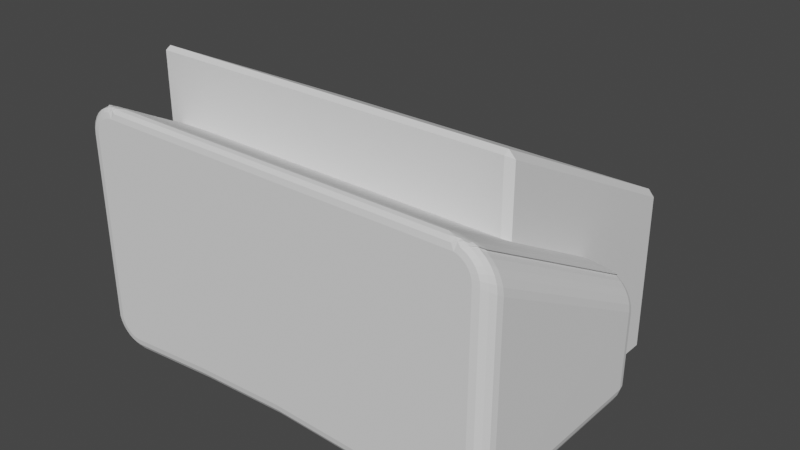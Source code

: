 # Source: base.blend  (saved by Blender 3.5.10; exported with 4.5.12 LTS)
import bpy
from mathutils import Matrix  # noqa: F401  (used for matrix-valued properties, if any)

bpy.ops.wm.read_factory_settings(use_empty=True)
scene = bpy.context.scene
scene.name = 'Scene'

# ---- collections
col_sketch = bpy.data.collections.new('sketch'); scene.collection.children.link(col_sketch)
col_modules = bpy.data.collections.new('modules'); scene.collection.children.link(col_modules)

# ---- world
world_world = bpy.data.worlds.new('World'); scene.world = world_world
world_world.use_nodes = True; world_world.node_tree.nodes.clear()
_N = world_world.node_tree.nodes; _L = world_world.node_tree.links
n0 = _N.new('ShaderNodeOutputWorld'); n0.name = 'World Output'; n0.location = (300, 300)
n1 = _N.new('ShaderNodeBackground'); n1.name = 'Background'; n1.location = (10, 300)
n1.inputs[0].default_value = (0.05088, 0.05088, 0.05088, 1.0)
_L.new(n1.outputs[0], n0.inputs[0])
n0.is_active_output = True
world_world.color = (0.05088, 0.05088, 0.05088)
world_world.use_sun_shadow = False
world_world.sun_shadow_jitter_overblur = 0.0

# ---- meshes
me_cylinder = bpy.data.meshes.new('Cylinder')
me_cylinder.from_pydata([(0.498, -0.2602, -0.2587), (0.498, -0.2602, 0.2613), (-0.4415, -0.262, -0.2587), (-0.4415, -0.262, 0.2613), (0.498, -0.2202, 0.2613), (0.498, -0.2202, -0.2587), (-0.4416, -0.222, -0.2587), (-0.4416, -0.222, 0.2613), (0.498, -0.2602, -0.2587), (0.538, -0.2601, -0.2987), (0.2632, -0.2406, -0.2587), (0.02828, -0.2311, -0.2587), (-0.2066, -0.2415, -0.2587), (-0.2066, -0.2415, 0.2613), (0.02828, -0.2311, 0.2613), (0.2632, -0.2406, 0.2613), (0.2631, -0.2206, -0.2587), (0.0282, -0.2211, -0.2587), (-0.2067, -0.2215, -0.2587), (-0.2067, -0.2215, 0.2613), (0.0282, -0.2211, 0.2613), (0.2631, -0.2206, 0.2613), (-0.4794, 0.06119, -0.2987), (-0.5248, 0.126, -0.2603), (-0.438, 0.1286, -0.2625), (-0.4898, 0.07881, -0.2957), (-0.5021, 0.09731, -0.2874), (-0.4699, 0.07963, -0.2959), (-0.4803, 0.09123, -0.2917), (-0.4903, 0.1023, -0.2861), (-0.4809, 0.1069, -0.2829), (-0.5049, 0.127, -0.2611), (-0.4814, 0.1279, -0.2618), (-0.5144, 0.1139, -0.275), (-0.4974, 0.1144, -0.2749), (-0.4812, 0.1157, -0.275), (-0.4475, 0.1161, -0.2764), (-0.4587, 0.09892, -0.2881), (-0.458, 0.1285, -0.2623), (-0.4648, 0.1155, -0.2756), (-0.4713, 0.103, -0.2864), (-0.4794, 0.3945, 0.3013), (-0.438, 0.4138, 0.2652), (-0.5248, 0.4081, 0.2629), (-0.4699, 0.4093, 0.2986), (-0.4587, 0.4181, 0.2908), (-0.4899, 0.4082, 0.2984), (-0.4804, 0.4153, 0.2944), (-0.4713, 0.4198, 0.289), (-0.4809, 0.4191, 0.2854), (-0.458, 0.4129, 0.2644), (-0.4814, 0.4116, 0.2637), (-0.4475, 0.4197, 0.279), (-0.4648, 0.4179, 0.278), (-0.4812, 0.4172, 0.2773), (-0.5145, 0.4156, 0.2776), (-0.5023, 0.4156, 0.2901), (-0.5049, 0.4099, 0.2631), (-0.4974, 0.4159, 0.2773), (-0.4903, 0.4187, 0.2887), (0.5316, 0.05928, -0.2987), (0.4946, 0.1269, -0.2625), (0.5801, 0.1161, -0.2595), (0.5231, 0.07776, -0.2959), (0.5131, 0.09709, -0.2881), (0.5433, 0.07507, -0.2957), (0.5346, 0.08804, -0.2916), (0.5263, 0.1003, -0.2863), (0.5363, 0.1032, -0.2829), (0.5144, 0.1257, -0.2627), (0.5376, 0.1233, -0.2622), (0.5031, 0.1143, -0.2764), (0.5206, 0.1128, -0.2758), (0.537, 0.1118, -0.2752), (0.5696, 0.1058, -0.2745), (0.5567, 0.0914, -0.2872), (0.5607, 0.1199, -0.2611), (0.5529, 0.1086, -0.2748), (0.5453, 0.09778, -0.2859), (0.5316, 0.3926, 0.3013), (0.5801, 0.3971, 0.2622), (0.4946, 0.412, 0.2652), (0.5448, 0.404, 0.2984), (0.5587, 0.4088, 0.2899), (0.5231, 0.4074, 0.2986), (0.5353, 0.4118, 0.2943), (0.5463, 0.4137, 0.2884), (0.5367, 0.4151, 0.2851), (0.5607, 0.4019, 0.262), (0.5376, 0.4064, 0.2625), (0.5711, 0.4064, 0.2772), (0.5536, 0.4094, 0.2767), (0.5372, 0.4129, 0.2766), (0.5031, 0.4179, 0.279), (0.5131, 0.4163, 0.2908), (0.5144, 0.41, 0.2636), (0.5206, 0.415, 0.2776), (0.5265, 0.417, 0.2888), (0.5401, 0.05669, -0.2987), (0.5568, 0.1232, -0.2594), (0.5465, 0.07412, -0.2957), (0.5519, 0.09288, -0.2872), (0.5555, 0.1101, -0.2744), (0.5401, 0.39, 0.3013), (0.5568, 0.4042, 0.2621), (0.5465, 0.4035, 0.2983), (0.5519, 0.4109, 0.2898), (0.5555, 0.4111, 0.2771), (0.5498, 0.05149, -0.2987), (0.5741, 0.1142, -0.2591), (0.5591, 0.06738, -0.2956), (0.567, 0.08487, -0.2871), (0.5722, 0.1013, -0.2742), (0.5498, 0.3848, 0.3013), (0.5741, 0.3947, 0.2618), (0.5591, 0.3967, 0.2983), (0.567, 0.4028, 0.2897), (0.5722, 0.4021, 0.2769), (0.5584, 0.04448, -0.2987), (0.5892, 0.102, -0.2586), (0.5702, 0.05832, -0.2956), (0.5802, 0.07411, -0.2869), (0.5869, 0.08946, -0.274), (0.5584, 0.3778, 0.3013), (0.5892, 0.382, 0.2613), (0.5702, 0.3876, 0.2983), (0.5802, 0.3918, 0.2896), (0.5869, 0.3899, 0.2766), (0.5654, 0.03594, -0.2987), (0.6017, 0.08722, -0.2581), (0.5793, 0.04727, -0.2956), (0.591, 0.061, -0.2868), (0.5989, 0.07503, -0.2736), (0.5654, 0.3693, 0.3013), (0.6017, 0.3665, 0.2608), (0.5793, 0.3765, 0.2983), (0.591, 0.3785, 0.2895), (0.5989, 0.375, 0.2763), (0.5706, 0.02619, -0.2987), (0.6109, 0.0703, -0.2575), (0.586, 0.03467, -0.2955), (0.5991, 0.04603, -0.2866), (0.6078, 0.05854, -0.2733), (0.5706, 0.3595, 0.3013), (0.6109, 0.3488, 0.2602), (0.586, 0.3638, 0.2982), (0.5991, 0.3633, 0.2893), (0.6078, 0.358, 0.276), (0.5738, 0.01562, -0.2987), (0.6166, 0.05189, -0.257), (0.5902, 0.02099, -0.2955), (0.6041, 0.02977, -0.2865), (0.6133, 0.04062, -0.273), (0.5738, 0.349, 0.3013), (0.6166, 0.3297, 0.2597), (0.5902, 0.3501, 0.2982), (0.6041, 0.3468, 0.2891), (0.6133, 0.3397, 0.2756), (0.5751, 0.002842, -0.2987), (0.6185, 0.03267, -0.2566), (0.5917, 0.00566, -0.2955), (0.6058, 0.01232, -0.2863), (0.6152, 0.0218, -0.2727), (0.5751, 0.3359, 0.3013), (0.6185, 0.3099, 0.2593), (0.5917, 0.3346, 0.2981), (0.6058, 0.3291, 0.289), (0.6152, 0.3205, 0.2754), (0.5733, -0.1748, -0.2987), (0.6166, -0.1815, -0.2563), (0.5899, -0.1774, -0.2954), (0.6039, -0.1796, -0.2862), (0.6133, -0.181, -0.2725), (0.5732, -0.175, 0.3013), (0.6166, -0.1815, 0.259), (0.5898, -0.1775, 0.2981), (0.6039, -0.1796, 0.2889), (0.6133, -0.1811, 0.2752), (0.5706, -0.1836, -0.2987), (0.6109, -0.2003, -0.256), (0.586, -0.19, -0.2954), (0.5991, -0.1954, -0.2862), (0.6078, -0.199, -0.2723), (0.5706, -0.1836, 0.3013), (0.6109, -0.2003, 0.2587), (0.586, -0.19, 0.2981), (0.5991, -0.1954, 0.2889), (0.6078, -0.199, 0.275), (0.5654, -0.1933, -0.2987), (0.6017, -0.2176, -0.2559), (0.5793, -0.2026, -0.2954), (0.591, -0.2105, -0.2861), (0.5989, -0.2158, -0.2722), (0.5654, -0.1933, 0.3013), (0.6017, -0.2176, 0.2585), (0.5793, -0.2026, 0.2981), (0.591, -0.2105, 0.2888), (0.5989, -0.2158, 0.2749), (0.5584, -0.2019, -0.2987), (0.5892, -0.2327, -0.2557), (0.5702, -0.2137, -0.2954), (0.5802, -0.2237, -0.2861), (0.5869, -0.2304, -0.2722), (0.5584, -0.2019, 0.3013), (0.5892, -0.2327, 0.2584), (0.5702, -0.2137, 0.2981), (0.5802, -0.2237, 0.2888), (0.5869, -0.2304, 0.2748), (0.5498, -0.2089, -0.2987), (0.5741, -0.2452, -0.2557), (0.5591, -0.2228, -0.2954), (0.567, -0.2346, -0.2861), (0.5722, -0.2424, -0.2721), (0.5498, -0.2089, 0.3013), (0.5741, -0.2452, 0.2583), (0.5591, -0.2228, 0.2981), (0.567, -0.2346, 0.2887), (0.5722, -0.2424, 0.2748), (0.5401, -0.2141, -0.2987), (0.5568, -0.2544, -0.2556), (0.5465, -0.2295, -0.2954), (0.5519, -0.2426, -0.2861), (0.5555, -0.2514, -0.2721), (0.5401, -0.2141, 0.3013), (0.5568, -0.2544, 0.2583), (0.5465, -0.2295, 0.2981), (0.5519, -0.2426, 0.2887), (0.5555, -0.2514, 0.2748), (-0.4925, -0.2173, -0.2987), (-0.501, -0.2601, -0.2555), (-0.4957, -0.2337, -0.2954), (-0.4985, -0.2476, -0.286), (-0.5003, -0.2569, -0.272), (-0.4925, -0.2173, 0.3013), (-0.501, -0.2601, 0.2582), (-0.4957, -0.2337, 0.2981), (-0.4985, -0.2476, 0.2887), (-0.5003, -0.2569, 0.2747), (-0.503, -0.2141, -0.2987), (-0.5197, -0.2544, -0.2556), (-0.5094, -0.2295, -0.2954), (-0.5149, -0.2426, -0.286), (-0.5185, -0.2514, -0.2721), (-0.503, -0.2141, 0.3013), (-0.5197, -0.2544, 0.2583), (-0.5094, -0.2295, 0.2981), (-0.5149, -0.2426, 0.2887), (-0.5185, -0.2514, 0.2747), (-0.5128, -0.2089, -0.2987), (-0.537, -0.2452, -0.2556), (-0.5221, -0.2228, -0.2954), (-0.5299, -0.2346, -0.2861), (-0.5352, -0.2424, -0.2721), (-0.5128, -0.2089, 0.3013), (-0.537, -0.2452, 0.2583), (-0.5221, -0.2228, 0.2981), (-0.5299, -0.2346, 0.2887), (-0.5352, -0.2424, 0.2748), (-0.5213, -0.2019, -0.2987), (-0.5522, -0.2327, -0.2557), (-0.5331, -0.2137, -0.2954), (-0.5431, -0.2237, -0.2861), (-0.5498, -0.2304, -0.2722), (-0.5213, -0.2019, 0.3013), (-0.5522, -0.2327, 0.2584), (-0.5331, -0.2137, 0.2981), (-0.5431, -0.2237, 0.2888), (-0.5498, -0.2304, 0.2748), (-0.5283, -0.1933, -0.2987), (-0.5646, -0.2176, -0.2559), (-0.5422, -0.2026, -0.2954), (-0.554, -0.2105, -0.2861), (-0.5619, -0.2158, -0.2723), (-0.5283, -0.1933, 0.3013), (-0.5646, -0.2176, 0.2586), (-0.5422, -0.2026, 0.2981), (-0.554, -0.2105, 0.2888), (-0.5619, -0.2158, 0.2749), (-0.5335, -0.1836, -0.2987), (-0.5739, -0.2003, -0.2561), (-0.549, -0.19, -0.2954), (-0.5621, -0.1954, -0.2862), (-0.5708, -0.199, -0.2724), (-0.5335, -0.1836, 0.3013), (-0.5739, -0.2003, 0.2588), (-0.549, -0.19, 0.2981), (-0.5621, -0.1954, 0.2889), (-0.5708, -0.199, 0.2751), (-0.5362, -0.1748, -0.2987), (-0.5796, -0.1815, -0.2563), (-0.5528, -0.1774, -0.2954), (-0.5669, -0.1796, -0.2863), (-0.5763, -0.181, -0.2725), (-0.5361, -0.175, 0.3013), (-0.5796, -0.1815, 0.259), (-0.5528, -0.1775, 0.2981), (-0.5668, -0.1796, 0.2889), (-0.5762, -0.1811, 0.2752), (-0.538, 0.002843, -0.2987), (-0.5815, 0.0326, -0.2567), (-0.5546, 0.005655, -0.2955), (-0.5687, 0.0123, -0.2864), (-0.5782, 0.02176, -0.2728), (-0.538, 0.3359, 0.3013), (-0.5815, 0.31, 0.2594), (-0.5547, 0.3346, 0.2981), (-0.5688, 0.3292, 0.289), (-0.5782, 0.3205, 0.2754), (-0.5367, 0.01562, -0.2987), (-0.5796, 0.0518, -0.2572), (-0.5531, 0.02099, -0.2955), (-0.567, 0.02974, -0.2865), (-0.5763, 0.04057, -0.273), (-0.5367, 0.349, 0.3013), (-0.5796, 0.3298, 0.2598), (-0.5531, 0.3501, 0.2982), (-0.567, 0.3469, 0.2892), (-0.5763, 0.3397, 0.2757), (-0.5335, 0.02619, -0.2987), (-0.5739, 0.07018, -0.2577), (-0.549, 0.03466, -0.2955), (-0.5621, 0.046, -0.2867), (-0.5708, 0.05847, -0.2734), (-0.5335, 0.3595, 0.3013), (-0.5739, 0.3489, 0.2604), (-0.549, 0.3638, 0.2982), (-0.5621, 0.3633, 0.2894), (-0.5708, 0.3581, 0.2761), (-0.5283, 0.03594, -0.2987), (-0.5646, 0.08706, -0.2584), (-0.5422, 0.04726, -0.2956), (-0.554, 0.06095, -0.2869), (-0.5619, 0.07493, -0.2738), (-0.5283, 0.3693, 0.3013), (-0.5646, 0.3666, 0.261), (-0.5422, 0.3765, 0.2983), (-0.554, 0.3785, 0.2895), (-0.5619, 0.3751, 0.2765), (-0.5213, 0.04448, -0.2987), (-0.5522, 0.1018, -0.259), (-0.5331, 0.0583, -0.2956), (-0.5431, 0.07405, -0.287), (-0.5498, 0.08933, -0.2742), (-0.5213, 0.3778, 0.3013), (-0.5522, 0.3822, 0.2616), (-0.5331, 0.3876, 0.2983), (-0.5431, 0.3919, 0.2897), (-0.5498, 0.39, 0.2768), (-0.5128, 0.05149, -0.2987), (-0.537, 0.1139, -0.2595), (-0.5221, 0.06736, -0.2957), (-0.5299, 0.08479, -0.2872), (-0.5352, 0.1011, -0.2745), (-0.5128, 0.3848, 0.3013), (-0.537, 0.395, 0.2622), (-0.5221, 0.3967, 0.2984), (-0.5299, 0.4028, 0.2899), (-0.5352, 0.4022, 0.2772), (-0.503, 0.05669, -0.2987), (-0.5197, 0.1228, -0.2599), (-0.5094, 0.07409, -0.2957), (-0.5149, 0.09277, -0.2873), (-0.5185, 0.1099, -0.2747), (-0.503, 0.39, 0.3013), (-0.5197, 0.4045, 0.2626), (-0.5094, 0.4035, 0.2984), (-0.5149, 0.411, 0.29), (-0.5185, 0.4113, 0.2774), (-0.4925, 0.0599, -0.2987), (-0.501, 0.1284, -0.2602), (-0.4957, 0.07824, -0.2957), (-0.4985, 0.09768, -0.2874), (-0.5003, 0.1153, -0.2749), (-0.4925, 0.3932, 0.3013), (-0.501, 0.4104, 0.2628), (-0.4957, 0.4077, 0.2984), (-0.4985, 0.416, 0.2901), (-0.5003, 0.4169, 0.2776), (0.5332, -0.2162, 0.3013), (0.5291, -0.2601, 0.258), (0.5344, -0.233, 0.298), (0.534, -0.2473, 0.2887), (0.5321, -0.2568, 0.2746), (0.5332, -0.2162, -0.2987), (0.5291, -0.2601, -0.2556), (0.5344, -0.233, -0.2954), (0.534, -0.2473, -0.286), (0.5321, -0.2568, -0.2721), (-0.4625, -0.262, -0.2553), (-0.4811, -0.2184, -0.2987), (-0.4697, -0.2587, -0.2719), (-0.4758, -0.2493, -0.286), (-0.4798, -0.2351, -0.2954), (-0.4811, -0.2184, 0.3013), (-0.4625, -0.262, 0.2582), (-0.4798, -0.2351, 0.2981), (-0.4758, -0.2493, 0.2887), (-0.4697, -0.2587, 0.2747), (0.2615, -0.2406, -0.2552), (0.2856, -0.1972, -0.2987), (0.2699, -0.2373, -0.2719), (0.2775, -0.2279, -0.2859), (0.283, -0.2138, -0.2954), (0.02828, -0.2311, -0.2552), (0.0282, -0.1876, -0.2987), (0.02827, -0.2278, -0.2719), (0.02826, -0.2183, -0.2859), (0.02823, -0.2042, -0.2954), (-0.2292, -0.1982, -0.2987), (-0.2049, -0.2415, -0.2552), (-0.2266, -0.2148, -0.2954), (-0.221, -0.2288, -0.2859), (-0.2134, -0.2382, -0.2719), (-0.2049, -0.2415, 0.2579), (-0.2292, -0.1982, 0.3013), (-0.2134, -0.2382, 0.2745), (-0.221, -0.2288, 0.2886), (-0.2266, -0.2148, 0.298), (0.02828, -0.2311, 0.2579), (0.0282, -0.1876, 0.3013), (0.02827, -0.2278, 0.2745), (0.02826, -0.2183, 0.2886), (0.02823, -0.2042, 0.298), (0.2856, -0.1972, 0.3013), (0.2615, -0.2406, 0.2579), (0.283, -0.2138, 0.298), (0.2775, -0.2279, 0.2886), (0.2699, -0.2373, 0.2745)], [(8, 9)], [(369, 374, 43, 23), (99, 104, 114, 109), (109, 114, 124, 119), (119, 124, 134, 129), (129, 134, 144, 139), (139, 144, 154, 149), (149, 154, 164, 159), (159, 164, 174, 169), (169, 174, 184, 179), (179, 184, 194, 189), (189, 194, 204, 199), (199, 204, 214, 209), (209, 214, 224, 219), (219, 224, 379, 384), (388, 394, 234, 229), (3, 2, 6, 7), (229, 234, 244, 239), (239, 244, 254, 249), (249, 254, 264, 259), (259, 264, 274, 269), (269, 274, 284, 279), (279, 284, 294, 289), (289, 294, 304, 299), (299, 304, 314, 309), (309, 314, 324, 319), (319, 324, 334, 329), (329, 334, 344, 339), (339, 344, 354, 349), (349, 354, 364, 359), (359, 364, 374, 369), (62, 80, 104, 99), (1, 0, 384, 379), (79, 41, 373, 363, 353, 343, 333, 323, 313, 303, 293, 283, 273, 263, 253, 243, 233, 393, 414, 419, 423, 378, 223, 213, 203, 193, 183, 173, 163, 153, 143, 133, 123, 113, 103), (24, 42, 81, 61), (15, 1, 379, 424), (2, 3, 394, 388), (0, 10, 398, 384), (3, 13, 413, 394), (18, 19, 7, 6), (10, 0, 5, 16), (13, 3, 7, 19), (0, 1, 4, 5), (1, 15, 21, 4), (15, 14, 20, 21), (14, 13, 19, 20), (2, 12, 18, 6), (12, 11, 17, 18), (11, 10, 16, 17), (5, 4, 21, 16), (16, 21, 20, 17), (17, 20, 19, 18), (10, 11, 403, 398), (14, 15, 424, 418), (12, 2, 388, 409), (11, 12, 409, 403), (13, 14, 418, 413), (22, 25, 28, 27), (25, 26, 29, 28), (27, 28, 40, 37), (28, 29, 30, 40), (23, 31, 34, 33), (31, 32, 35, 34), (33, 34, 29, 26), (34, 35, 30, 29), (24, 36, 39, 38), (36, 37, 40, 39), (38, 39, 35, 32), (39, 40, 30, 35), (41, 44, 47, 46), (44, 45, 48, 47), (46, 47, 59, 56), (47, 48, 49, 59), (42, 50, 53, 52), (50, 51, 54, 53), (52, 53, 48, 45), (53, 54, 49, 48), (43, 55, 58, 57), (55, 56, 59, 58), (57, 58, 54, 51), (58, 59, 49, 54), (60, 63, 66, 65), (63, 64, 67, 66), (65, 66, 78, 75), (66, 67, 68, 78), (61, 69, 72, 71), (69, 70, 73, 72), (71, 72, 67, 64), (72, 73, 68, 67), (62, 74, 77, 76), (74, 75, 78, 77), (76, 77, 73, 70), (77, 78, 68, 73), (79, 82, 85, 84), (82, 83, 86, 85), (84, 85, 97, 94), (85, 86, 87, 97), (80, 88, 91, 90), (88, 89, 92, 91), (90, 91, 86, 83), (91, 92, 87, 86), (81, 93, 96, 95), (93, 94, 97, 96), (95, 96, 92, 89), (96, 97, 87, 92), (24, 61, 71, 36), (36, 71, 64, 37), (37, 64, 63, 27), (27, 63, 60, 22), (81, 42, 52, 93), (93, 52, 45, 94), (94, 45, 44, 84), (84, 44, 41, 79), (23, 43, 57, 31), (31, 57, 51, 32), (32, 51, 50, 38), (38, 50, 42, 24), (80, 62, 76, 88), (88, 76, 70, 89), (89, 70, 69, 95), (95, 69, 61, 81), (62, 99, 102, 74), (74, 102, 101, 75), (75, 101, 100, 65), (65, 100, 98, 60), (104, 80, 90, 107), (107, 90, 83, 106), (106, 83, 82, 105), (105, 82, 79, 103), (99, 109, 112, 102), (102, 112, 111, 101), (101, 111, 110, 100), (100, 110, 108, 98), (114, 104, 107, 117), (117, 107, 106, 116), (116, 106, 105, 115), (115, 105, 103, 113), (109, 119, 122, 112), (112, 122, 121, 111), (111, 121, 120, 110), (110, 120, 118, 108), (124, 114, 117, 127), (127, 117, 116, 126), (126, 116, 115, 125), (125, 115, 113, 123), (119, 129, 132, 122), (122, 132, 131, 121), (121, 131, 130, 120), (120, 130, 128, 118), (134, 124, 127, 137), (137, 127, 126, 136), (136, 126, 125, 135), (135, 125, 123, 133), (129, 139, 142, 132), (132, 142, 141, 131), (131, 141, 140, 130), (130, 140, 138, 128), (144, 134, 137, 147), (147, 137, 136, 146), (146, 136, 135, 145), (145, 135, 133, 143), (139, 149, 152, 142), (142, 152, 151, 141), (141, 151, 150, 140), (140, 150, 148, 138), (154, 144, 147, 157), (157, 147, 146, 156), (156, 146, 145, 155), (155, 145, 143, 153), (149, 159, 162, 152), (152, 162, 161, 151), (151, 161, 160, 150), (150, 160, 158, 148), (164, 154, 157, 167), (167, 157, 156, 166), (166, 156, 155, 165), (165, 155, 153, 163), (159, 169, 172, 162), (162, 172, 171, 161), (161, 171, 170, 160), (160, 170, 168, 158), (174, 164, 167, 177), (177, 167, 166, 176), (176, 166, 165, 175), (175, 165, 163, 173), (169, 179, 182, 172), (172, 182, 181, 171), (171, 181, 180, 170), (170, 180, 178, 168), (184, 174, 177, 187), (187, 177, 176, 186), (186, 176, 175, 185), (185, 175, 173, 183), (179, 189, 192, 182), (182, 192, 191, 181), (181, 191, 190, 180), (180, 190, 188, 178), (194, 184, 187, 197), (197, 187, 186, 196), (196, 186, 185, 195), (195, 185, 183, 193), (189, 199, 202, 192), (192, 202, 201, 191), (191, 201, 200, 190), (190, 200, 198, 188), (204, 194, 197, 207), (207, 197, 196, 206), (206, 196, 195, 205), (205, 195, 193, 203), (199, 209, 212, 202), (202, 212, 211, 201), (201, 211, 210, 200), (200, 210, 208, 198), (214, 204, 207, 217), (217, 207, 206, 216), (216, 206, 205, 215), (215, 205, 203, 213), (209, 219, 222, 212), (212, 222, 221, 211), (211, 221, 220, 210), (210, 220, 218, 208), (224, 214, 217, 227), (227, 217, 216, 226), (226, 216, 215, 225), (225, 215, 213, 223), (219, 384, 387, 222), (222, 387, 386, 221), (221, 386, 385, 220), (220, 385, 383, 218), (379, 224, 227, 382), (382, 227, 226, 381), (381, 226, 225, 380), (380, 225, 223, 378), (409, 388, 390, 412), (412, 390, 391, 411), (411, 391, 392, 410), (410, 392, 389, 408), (424, 379, 382, 427), (427, 382, 381, 426), (426, 381, 380, 425), (425, 380, 378, 423), (388, 229, 232, 390), (390, 232, 231, 391), (391, 231, 230, 392), (392, 230, 228, 389), (234, 394, 397, 237), (237, 397, 396, 236), (236, 396, 395, 235), (235, 395, 393, 233), (229, 239, 242, 232), (232, 242, 241, 231), (231, 241, 240, 230), (230, 240, 238, 228), (244, 234, 237, 247), (247, 237, 236, 246), (246, 236, 235, 245), (245, 235, 233, 243), (239, 249, 252, 242), (242, 252, 251, 241), (241, 251, 250, 240), (240, 250, 248, 238), (254, 244, 247, 257), (257, 247, 246, 256), (256, 246, 245, 255), (255, 245, 243, 253), (249, 259, 262, 252), (252, 262, 261, 251), (251, 261, 260, 250), (250, 260, 258, 248), (264, 254, 257, 267), (267, 257, 256, 266), (266, 256, 255, 265), (265, 255, 253, 263), (259, 269, 272, 262), (262, 272, 271, 261), (261, 271, 270, 260), (260, 270, 268, 258), (274, 264, 267, 277), (277, 267, 266, 276), (276, 266, 265, 275), (275, 265, 263, 273), (269, 279, 282, 272), (272, 282, 281, 271), (271, 281, 280, 270), (270, 280, 278, 268), (284, 274, 277, 287), (287, 277, 276, 286), (286, 276, 275, 285), (285, 275, 273, 283), (279, 289, 292, 282), (282, 292, 291, 281), (281, 291, 290, 280), (280, 290, 288, 278), (294, 284, 287, 297), (297, 287, 286, 296), (296, 286, 285, 295), (295, 285, 283, 293), (289, 299, 302, 292), (292, 302, 301, 291), (291, 301, 300, 290), (290, 300, 298, 288), (304, 294, 297, 307), (307, 297, 296, 306), (306, 296, 295, 305), (305, 295, 293, 303), (299, 309, 312, 302), (302, 312, 311, 301), (301, 311, 310, 300), (300, 310, 308, 298), (314, 304, 307, 317), (317, 307, 306, 316), (316, 306, 305, 315), (315, 305, 303, 313), (309, 319, 322, 312), (312, 322, 321, 311), (311, 321, 320, 310), (310, 320, 318, 308), (324, 314, 317, 327), (327, 317, 316, 326), (326, 316, 315, 325), (325, 315, 313, 323), (319, 329, 332, 322), (322, 332, 331, 321), (321, 331, 330, 320), (320, 330, 328, 318), (334, 324, 327, 337), (337, 327, 326, 336), (336, 326, 325, 335), (335, 325, 323, 333), (329, 339, 342, 332), (332, 342, 341, 331), (331, 341, 340, 330), (330, 340, 338, 328), (344, 334, 337, 347), (347, 337, 336, 346), (346, 336, 335, 345), (345, 335, 333, 343), (339, 349, 352, 342), (342, 352, 351, 341), (341, 351, 350, 340), (340, 350, 348, 338), (354, 344, 347, 357), (357, 347, 346, 356), (356, 346, 345, 355), (355, 345, 343, 353), (349, 359, 362, 352), (352, 362, 361, 351), (351, 361, 360, 350), (350, 360, 358, 348), (364, 354, 357, 367), (367, 357, 356, 366), (366, 356, 355, 365), (365, 355, 353, 363), (359, 369, 372, 362), (362, 372, 371, 361), (361, 371, 370, 360), (360, 370, 368, 358), (374, 364, 367, 377), (377, 367, 366, 376), (376, 366, 365, 375), (375, 365, 363, 373), (369, 23, 33, 372), (372, 33, 26, 371), (371, 26, 25, 370), (370, 25, 22, 368), (43, 374, 377, 55), (55, 377, 376, 56), (56, 376, 375, 46), (46, 375, 373, 41), (384, 398, 400, 387), (387, 400, 401, 386), (386, 401, 402, 385), (385, 402, 399, 383), (398, 403, 405, 400), (400, 405, 406, 401), (401, 406, 407, 402), (402, 407, 404, 399), (403, 409, 412, 405), (405, 412, 411, 406), (406, 411, 410, 407), (407, 410, 408, 404), (394, 413, 415, 397), (397, 415, 416, 396), (396, 416, 417, 395), (395, 417, 414, 393), (413, 418, 420, 415), (415, 420, 421, 416), (416, 421, 422, 417), (417, 422, 419, 414), (418, 424, 427, 420), (420, 427, 426, 421), (421, 426, 425, 422), (422, 425, 423, 419), (22, 60, 98, 108, 118, 128, 138, 148, 158, 168, 178, 188, 198, 208, 218, 383, 399, 404, 408, 389, 228, 238, 248, 258, 268, 278, 288, 298, 308, 318, 328, 338, 348, 358, 368)])
_uv = me_cylinder.uv_layers.new(name='UVMap')
_uv.uv.foreach_set('vector', [0.03125, 0.5321, 0.03125, 0.9679, 0.06934, 0.968, 0.06934, 0.532, 0.9375, 0.5327, 0.9375, 0.9673, 0.9062, 0.967, 0.9062, 0.533, 0.9062, 0.533, 0.9062, 0.967, 0.875, 0.9667, 0.875, 0.5333, 0.875, 0.5333, 0.875, 0.9667, 0.8438, 0.9662, 0.8438, 0.5338, 0.8438, 0.5338, 0.8438, 0.9662, 0.8125, 0.9657, 0.8125, 0.5343, 0.8125, 0.5343, 0.8125, 0.9657, 0.7812, 0.9653, 0.7812, 0.5347, 0.7812, 0.5347, 0.7812, 0.9653, 0.75, 0.9649, 0.75, 0.535, 0.75, 0.535, 0.75, 0.9649, 0.7188, 0.9647, 0.7188, 0.5353, 0.7188, 0.5353, 0.7188, 0.9647, 0.6875, 0.9645, 0.6875, 0.5355, 0.6875, 0.5355, 0.6875, 0.9645, 0.6562, 0.9643, 0.6562, 0.5357, 0.6562, 0.5357, 0.6562, 0.9643, 0.625, 0.9642, 0.625, 0.5358, 0.625, 0.5358, 0.625, 0.9642, 0.5938, 0.9642, 0.5938, 0.5358, 0.5938, 0.5358, 0.5938, 0.9642, 0.5625, 0.9641, 0.5625, 0.5359, 0.5625, 0.5359, 0.5625, 0.9641, 0.5176, 0.9639, 0.5176, 0.5359, 0.5301, 0.5361, 0.5301, 0.9641, 0.4688, 0.9641, 0.4688, 0.5359, 0.5012, 0.9667, 0.5012, 0.5333, 0.5012, 0.5333, 0.5012, 0.9667, 0.4688, 0.5359, 0.4688, 0.9641, 0.4375, 0.9641, 0.4375, 0.5359, 0.4375, 0.5359, 0.4375, 0.9641, 0.4062, 0.9642, 0.4062, 0.5358, 0.4062, 0.5358, 0.4062, 0.9642, 0.375, 0.9642, 0.375, 0.5358, 0.375, 0.5358, 0.375, 0.9642, 0.3438, 0.9644, 0.3438, 0.5356, 0.3438, 0.5356, 0.3438, 0.9644, 0.3125, 0.9645, 0.3125, 0.5355, 0.3125, 0.5355, 0.3125, 0.9645, 0.2812, 0.9647, 0.2812, 0.5353, 0.2812, 0.5353, 0.2812, 0.9647, 0.25, 0.965, 0.25, 0.535, 0.25, 0.535, 0.25, 0.965, 0.2188, 0.9654, 0.2188, 0.5346, 0.2188, 0.5346, 0.2188, 0.9654, 0.1875, 0.9659, 0.1875, 0.5341, 0.1875, 0.5341, 0.1875, 0.9659, 0.1562, 0.9664, 0.1562, 0.5336, 0.1562, 0.5336, 0.1562, 0.9664, 0.125, 0.9669, 0.125, 0.5331, 0.125, 0.5331, 0.125, 0.9669, 0.09375, 0.9674, 0.09375, 0.5326, 0.09375, 0.5326, 0.09375, 0.9674, 0.0625, 0.9677, 0.0625, 0.5323, 0.0625, 0.5323, 0.0625, 0.9677, 0.03125, 0.9679, 0.03125, 0.5321, 0.8986, 0.5327, 0.8986, 0.9673, 0.9375, 0.9673, 0.9375, 0.5327, 0.53, 0.9667, 0.53, 0.5333, 0.531, 0.5359, 0.531, 0.9639, 0.3541, 0.4258, 0.1814, 0.4343, 0.1635, 0.428, 0.145, 0.4187, 0.1254, 0.4057, 0.1068, 0.3894, 0.0905, 0.3707, 0.07744, 0.351, 0.06807, 0.3322, 0.06153, 0.3139, 0.07119, 0.1501, 0.07876, 0.138, 0.09175, 0.121, 0.1081, 0.1039, 0.1267, 0.08848, 0.1464, 0.07586, 0.1652, 0.06666, 0.1812, 0.0608, 0.2506, 0.04469, 0.2723, 0.04536, 0.2934, 0.04715, 0.3546, 0.06975, 0.3643, 0.07581, 0.3812, 0.08838, 0.3983, 0.1038, 0.4137, 0.1209, 0.4262, 0.1379, 0.4336, 0.1499, 0.4433, 0.3139, 0.4367, 0.3321, 0.4276, 0.3509, 0.415, 0.3706, 0.3996, 0.3893, 0.3826, 0.4055, 0.3658, 0.4184, 0.9987, 0.5301, 0.9987, 0.9699, 0.9701, 0.9699, 0.9701, 0.5301, 0.5228, 0.9667, 0.53, 0.9667, 0.531, 0.964, 0.5228, 0.9638, 0.5012, 0.5333, 0.5012, 0.9667, 0.5006, 0.9641, 0.5006, 0.5361, 0.53, 0.5333, 0.5228, 0.5333, 0.5228, 0.5362, 0.531, 0.5357, 0.5012, 0.9667, 0.5084, 0.9667, 0.5085, 0.9638, 0.5006, 0.9642, 0.5084, 0.5333, 0.5084, 0.9667, 0.5012, 0.9667, 0.5012, 0.5333, 0.5228, 0.5333, 0.53, 0.5333, 0.53, 0.5333, 0.5228, 0.5333, 0.5084, 0.9667, 0.5012, 0.9667, 0.5012, 0.9667, 0.5084, 0.9667, 0.53, 0.5333, 0.53, 0.9667, 0.53, 0.9667, 0.53, 0.5333, 0.53, 0.9667, 0.5228, 0.9667, 0.5228, 0.9667, 0.53, 0.9667, 0.5228, 0.9667, 0.5156, 0.9667, 0.5156, 0.9667, 0.5228, 0.9667, 0.5156, 0.9667, 0.5084, 0.9667, 0.5084, 0.9667, 0.5156, 0.9667, 0.5012, 0.5333, 0.5084, 0.5333, 0.5084, 0.5333, 0.5012, 0.5333, 0.5084, 0.5333, 0.5156, 0.5333, 0.5156, 0.5333, 0.5084, 0.5333, 0.5156, 0.5333, 0.5228, 0.5333, 0.5228, 0.5333, 0.5156, 0.5333, 0.53, 0.5333, 0.53, 0.9667, 0.5228, 0.9667, 0.5228, 0.5333, 0.5228, 0.5333, 0.5228, 0.9667, 0.5156, 0.9667, 0.5156, 0.5333, 0.5156, 0.5333, 0.5156, 0.9667, 0.5084, 0.9667, 0.5084, 0.5333, 0.5228, 0.5333, 0.5156, 0.5333, 0.5156, 0.5362, 0.5228, 0.5362, 0.5156, 0.9667, 0.5228, 0.9667, 0.5228, 0.9638, 0.5156, 0.9638, 0.5084, 0.5333, 0.5012, 0.5333, 0.5006, 0.536, 0.5085, 0.5362, 0.5156, 0.5333, 0.5084, 0.5333, 0.5085, 0.5362, 0.5156, 0.5362, 0.5084, 0.9667, 0.5156, 0.9667, 0.5156, 0.9638, 0.5085, 0.9638, 0.6839, 0.4112, 0.6926, 0.4421, 0.7248, 0.4658, 0.7163, 0.4454, 0.6926, 0.4421, 0.7032, 0.4854, 0.7286, 0.4879, 0.7248, 0.4658, 0.7163, 0.4454, 0.7248, 0.4658, 0.7505, 0.49, 0.751, 0.4899, 0.7248, 0.4658, 0.7286, 0.4879, 0.75, 0.49, 0.7505, 0.49, 0.06934, 0.532, 0.03754, 0.5312, 0.02595, 0.5181, 0.05309, 0.5185, 0.03754, 0.5312, 0.0, 0.5302, 0.0, 0.5179, 0.02595, 0.5181, 0.05309, 0.5185, 0.02595, 0.5181, 0.01429, 0.5, 0.03125, 0.5, 0.02595, 0.5181, 0.0, 0.5179, 0.0, 0.5099, 0.01429, 0.5, 0.9987, 0.5301, 0.999, 0.5173, 0.9995, 0.5175, 0.9993, 0.5302, 0.999, 0.5173, 0.9993, 0.5, 0.9997, 0.5, 0.9995, 0.5175, 0.9993, 0.5302, 0.9995, 0.5175, 1.0, 0.5179, 1.0, 0.5302, 0.9995, 0.5175, 0.9997, 0.5, 1.0, 0.5, 1.0, 0.5179, 0.1814, 0.4343, 0.2104, 0.4558, 0.2091, 0.4616, 0.186, 0.4499, 0.2104, 0.4558, 0.251, 0.4899, 0.2505, 0.49, 0.2091, 0.4616, 0.186, 0.4499, 0.2091, 0.4616, 0.2245, 0.4875, 0.2032, 0.4854, 0.2091, 0.4616, 0.2505, 0.49, 0.25, 0.49, 0.2245, 0.4875, 0.9987, 0.9699, 0.9993, 0.9691, 0.9995, 0.9789, 0.999, 0.9801, 0.9993, 0.9691, 1.0, 0.9681, 1.0, 0.9781, 0.9995, 0.9789, 0.999, 0.9801, 0.9995, 0.9789, 0.9997, 1.0, 0.9993, 1.0, 0.9995, 0.9789, 1.0, 0.9781, 1.0, 0.9835, 0.9997, 1.0, 0.06934, 0.968, 0.05327, 0.979, 0.02603, 0.9783, 0.03754, 0.968, 0.05327, 0.979, 0.03125, 1.0, 0.01704, 1.0, 0.02603, 0.9783, 0.03754, 0.968, 0.02603, 0.9783, 0.0, 0.9781, 0.0, 0.9681, 0.02603, 0.9783, 0.01704, 1.0, 0.002114, 1.0, 0.0, 0.9781, 0.8523, 0.4049, 0.8247, 0.44, 0.8193, 0.4581, 0.8474, 0.4322, 0.8247, 0.44, 0.7957, 0.4855, 0.7963, 0.4854, 0.8193, 0.4581, 0.8474, 0.4322, 0.8193, 0.4581, 0.8162, 0.4795, 0.8418, 0.4717, 0.8193, 0.4581, 0.7963, 0.4854, 0.7967, 0.4854, 0.8162, 0.4795, 0.9701, 0.5301, 0.9695, 0.5296, 0.9693, 0.5171, 0.9698, 0.5173, 0.9695, 0.5296, 0.9688, 0.5289, 0.9688, 0.517, 0.9693, 0.5171, 0.9698, 0.5173, 0.9693, 0.5171, 0.9691, 0.5, 0.9695, 0.5, 0.9693, 0.5171, 0.9688, 0.517, 0.9688, 0.5093, 0.9691, 0.5, 0.8986, 0.5327, 0.915, 0.5189, 0.9421, 0.5179, 0.9306, 0.531, 0.915, 0.5189, 0.9375, 0.5, 0.9553, 0.5, 0.9421, 0.5179, 0.9306, 0.531, 0.9421, 0.5179, 0.9688, 0.517, 0.9688, 0.5289, 0.9421, 0.5179, 0.9553, 0.5, 0.9688, 0.5, 0.9688, 0.517, 0.3541, 0.4258, 0.3555, 0.4372, 0.3341, 0.452, 0.3296, 0.449, 0.3555, 0.4372, 0.3418, 0.4717, 0.3299, 0.4753, 0.3341, 0.452, 0.3296, 0.449, 0.3341, 0.452, 0.2963, 0.4854, 0.2957, 0.4855, 0.3341, 0.452, 0.3299, 0.4753, 0.3078, 0.482, 0.2963, 0.4854, 0.8986, 0.9673, 0.9306, 0.9668, 0.941, 0.9775, 0.9126, 0.9786, 0.9306, 0.9668, 0.9688, 0.9662, 0.9688, 0.9768, 0.941, 0.9775, 0.9126, 0.9786, 0.941, 0.9775, 0.9458, 1.0, 0.9375, 1.0, 0.941, 0.9775, 0.9688, 0.9768, 0.9688, 0.9826, 0.9458, 1.0, 0.9701, 0.9699, 0.9698, 0.9801, 0.9693, 0.9782, 0.9695, 0.9682, 0.9698, 0.9801, 0.9695, 1.0, 0.9691, 1.0, 0.9693, 0.9782, 0.9695, 0.9682, 0.9693, 0.9782, 0.9688, 0.9768, 0.9688, 0.9662, 0.9693, 0.9782, 0.9691, 1.0, 0.9688, 1.0, 0.9688, 0.9768, 0.9987, 0.5301, 0.9701, 0.5301, 0.9698, 0.5173, 0.999, 0.5173, 0.999, 0.5173, 0.9698, 0.5173, 0.9695, 0.5, 0.9993, 0.5, 0.751, 0.4899, 0.7957, 0.4855, 0.8247, 0.44, 0.7163, 0.4454, 0.7163, 0.4454, 0.8247, 0.44, 0.8523, 0.4049, 0.6839, 0.4112, 0.9701, 0.9699, 0.9987, 0.9699, 0.999, 0.9801, 0.9698, 0.9801, 0.9698, 0.9801, 0.999, 0.9801, 0.9993, 1.0, 0.9695, 1.0, 0.2957, 0.4855, 0.251, 0.4899, 0.2104, 0.4558, 0.3296, 0.449, 0.3296, 0.449, 0.2104, 0.4558, 0.1814, 0.4343, 0.3541, 0.4258, 0.06934, 0.532, 0.06934, 0.968, 0.03754, 0.968, 0.03754, 0.5312, 0.03754, 0.5312, 0.03754, 0.968, 0.0, 0.9681, 0.0, 0.5302, 1.0, 0.5302, 1.0, 0.9681, 0.9993, 0.9691, 0.9993, 0.5302, 0.9993, 0.5302, 0.9993, 0.9691, 0.9987, 0.9699, 0.9987, 0.5301, 0.8986, 0.9673, 0.8986, 0.5327, 0.9306, 0.531, 0.9306, 0.9668, 0.9306, 0.9668, 0.9306, 0.531, 0.9688, 0.5289, 0.9688, 0.9662, 0.9688, 0.9662, 0.9688, 0.5289, 0.9695, 0.5296, 0.9695, 0.9682, 0.9695, 0.9682, 0.9695, 0.5296, 0.9701, 0.5301, 0.9701, 0.9699, 0.8986, 0.5327, 0.9375, 0.5327, 0.9385, 0.519, 0.915, 0.5189, 0.915, 0.5189, 0.9385, 0.519, 0.943, 0.5, 0.9375, 0.5, 0.8418, 0.4717, 0.8339, 0.4742, 0.8527, 0.4298, 0.8474, 0.4322, 0.8474, 0.4322, 0.8527, 0.4298, 0.8637, 0.3983, 0.8523, 0.4049, 0.9375, 0.9673, 0.8986, 0.9673, 0.9126, 0.9786, 0.9385, 0.9785, 0.9385, 0.9785, 0.9126, 0.9786, 0.9375, 1.0, 0.9375, 1.0, 0.3418, 0.4717, 0.3418, 0.4717, 0.3555, 0.4372, 0.3584, 0.4357, 0.3584, 0.4357, 0.3555, 0.4372, 0.3541, 0.4258, 0.3658, 0.4184, 0.9375, 0.5327, 0.9062, 0.533, 0.9075, 0.5192, 0.9377, 0.519, 0.9377, 0.519, 0.9075, 0.5192, 0.9141, 0.5, 0.9375, 0.5, 0.8418, 0.4717, 0.873, 0.4551, 0.8782, 0.4137, 0.8527, 0.4298, 0.8527, 0.4298, 0.8782, 0.4137, 0.88, 0.3861, 0.8637, 0.3983, 0.9062, 0.967, 0.9375, 0.9673, 0.9377, 0.9786, 0.9075, 0.9784, 0.9075, 0.9784, 0.9377, 0.9786, 0.9297, 1.0, 0.9062, 1.0, 0.3833, 0.4496, 0.3521, 0.4662, 0.3584, 0.4357, 0.3835, 0.4188, 0.3835, 0.4188, 0.3584, 0.4357, 0.3658, 0.4184, 0.3826, 0.4055, 0.9062, 0.533, 0.875, 0.5333, 0.8764, 0.5195, 0.9066, 0.5192, 0.9066, 0.5192, 0.8764, 0.5195, 0.8849, 0.5, 0.9062, 0.5, 0.8833, 0.4496, 0.9082, 0.4292, 0.9027, 0.3924, 0.8782, 0.4137, 0.8782, 0.4137, 0.9027, 0.3924, 0.8964, 0.3702, 0.88, 0.3861, 0.875, 0.9667, 0.9062, 0.967, 0.9066, 0.9785, 0.8764, 0.9783, 0.8764, 0.9783, 0.9066, 0.9785, 0.8964, 1.0, 0.875, 1.0, 0.4197, 0.4197, 0.3948, 0.4402, 0.3835, 0.4188, 0.4079, 0.3969, 0.4079, 0.3969, 0.3835, 0.4188, 0.3826, 0.4055, 0.3996, 0.3893, 0.875, 0.5333, 0.8438, 0.5338, 0.8452, 0.5199, 0.8755, 0.5196, 0.8755, 0.5196, 0.8452, 0.5199, 0.8555, 0.5, 0.875, 0.5, 0.9197, 0.4197, 0.9383, 0.397, 0.9238, 0.3669, 0.9027, 0.3924, 0.9027, 0.3924, 0.9238, 0.3669, 0.9111, 0.3516, 0.8964, 0.3702, 0.8438, 0.9662, 0.875, 0.9667, 0.8755, 0.9784, 0.8452, 0.9782, 0.8452, 0.9782, 0.8755, 0.9784, 0.8634, 1.0, 0.8438, 1.0, 0.4496, 0.3833, 0.4308, 0.4062, 0.4079, 0.3969, 0.4289, 0.3709, 0.4289, 0.3709, 0.4079, 0.3969, 0.3996, 0.3893, 0.415, 0.3706, 0.8438, 0.5338, 0.8125, 0.5343, 0.8139, 0.5204, 0.8441, 0.5201, 0.8441, 0.5201, 0.8139, 0.5204, 0.8258, 0.5, 0.8438, 0.5, 0.9496, 0.3833, 0.9623, 0.3595, 0.9402, 0.3386, 0.9238, 0.3669, 0.9238, 0.3669, 0.9402, 0.3386, 0.9229, 0.3315, 0.9111, 0.3516, 0.8125, 0.9657, 0.8438, 0.9662, 0.8441, 0.9784, 0.8139, 0.9781, 0.8139, 0.9781, 0.8441, 0.9784, 0.8306, 1.0, 0.8125, 1.0, 0.4717, 0.3418, 0.4589, 0.3659, 0.4289, 0.3709, 0.4452, 0.3425, 0.4452, 0.3425, 0.4289, 0.3709, 0.415, 0.3706, 0.4276, 0.3509, 0.8125, 0.5343, 0.7812, 0.5347, 0.7824, 0.5209, 0.8126, 0.5206, 0.8126, 0.5206, 0.7824, 0.5209, 0.7956, 0.5, 0.8125, 0.5, 0.9717, 0.3418, 0.9791, 0.3176, 0.951, 0.3098, 0.9402, 0.3386, 0.9402, 0.3386, 0.951, 0.3098, 0.9312, 0.3116, 0.9229, 0.3315, 0.7812, 0.9653, 0.8125, 0.9657, 0.8126, 0.9783, 0.7824, 0.9781, 0.7824, 0.9781, 0.8126, 0.9783, 0.7983, 1.0, 0.7812, 1.0, 0.4854, 0.2968, 0.478, 0.3213, 0.4452, 0.3425, 0.4561, 0.3148, 0.4561, 0.3148, 0.4452, 0.3425, 0.4276, 0.3509, 0.4367, 0.3321, 0.7812, 0.5347, 0.75, 0.535, 0.7505, 0.5215, 0.781, 0.5212, 0.781, 0.5212, 0.7505, 0.5215, 0.7642, 0.5, 0.7812, 0.5, 0.9854, 0.2968, 0.9879, 0.2713, 0.9566, 0.2829, 0.951, 0.3098, 0.951, 0.3098, 0.9566, 0.2829, 0.9365, 0.2911, 0.9312, 0.3116, 0.75, 0.9649, 0.7812, 0.9653, 0.781, 0.9784, 0.7505, 0.9782, 0.7505, 0.9782, 0.781, 0.9784, 0.7664, 1.0, 0.75, 1.0, 0.49, 0.25, 0.4876, 0.2745, 0.4561, 0.3148, 0.4621, 0.2914, 0.4621, 0.2914, 0.4561, 0.3148, 0.4367, 0.3321, 0.4433, 0.3139, 0.75, 0.535, 0.7188, 0.5353, 0.7188, 0.5218, 0.75, 0.5216, 0.75, 0.5216, 0.7188, 0.5218, 0.7192, 0.5, 0.75, 0.5, 0.99, 0.25, 0.9855, 0.2039, 0.9502, 0.1803, 0.9566, 0.2829, 0.9566, 0.2829, 0.9502, 0.1803, 0.9292, 0.1727, 0.9365, 0.2911, 0.7188, 0.9647, 0.75, 0.9649, 0.75, 0.9784, 0.7188, 0.9782, 0.7188, 0.9782, 0.75, 0.9784, 0.7495, 1.0, 0.7189, 1.0, 0.4854, 0.2033, 0.4899, 0.2492, 0.4621, 0.2914, 0.4533, 0.1663, 0.4533, 0.1663, 0.4621, 0.2914, 0.4433, 0.3139, 0.4336, 0.1499, 0.7188, 0.5353, 0.6875, 0.5355, 0.688, 0.5219, 0.718, 0.5218, 0.718, 0.5218, 0.688, 0.5219, 0.6895, 0.5, 0.7159, 0.5, 0.9841, 0.1991, 0.9726, 0.161, 0.9405, 0.1588, 0.9502, 0.1803, 0.9502, 0.1803, 0.9405, 0.1588, 0.9221, 0.1587, 0.9292, 0.1727, 0.6875, 0.9645, 0.7188, 0.9647, 0.718, 0.9782, 0.688, 0.9781, 0.688, 0.9781, 0.718, 0.9782, 0.7158, 1.0, 0.6895, 1.0, 0.4726, 0.161, 0.4841, 0.1989, 0.4533, 0.1663, 0.4432, 0.1464, 0.4432, 0.1464, 0.4533, 0.1663, 0.4336, 0.1499, 0.4262, 0.1379, 0.6875, 0.5355, 0.6562, 0.5357, 0.6568, 0.522, 0.687, 0.5219, 0.687, 0.5219, 0.6568, 0.522, 0.6582, 0.5, 0.6855, 0.5, 0.9703, 0.1555, 0.951, 0.1193, 0.9245, 0.1327, 0.9405, 0.1588, 0.9405, 0.1588, 0.9245, 0.1327, 0.9103, 0.1408, 0.9221, 0.1587, 0.6562, 0.9643, 0.6875, 0.9645, 0.687, 0.9781, 0.6568, 0.978, 0.6568, 0.978, 0.687, 0.9781, 0.6855, 1.0, 0.6582, 1.0, 0.451, 0.1193, 0.4703, 0.1555, 0.4432, 0.1464, 0.4267, 0.1208, 0.4267, 0.1208, 0.4432, 0.1464, 0.4262, 0.1379, 0.4137, 0.1209, 0.6562, 0.5357, 0.625, 0.5358, 0.6255, 0.5221, 0.6557, 0.522, 0.6557, 0.522, 0.6255, 0.5221, 0.627, 0.5, 0.6543, 0.5, 0.9476, 0.1143, 0.9216, 0.08262, 0.9037, 0.108, 0.9245, 0.1327, 0.9245, 0.1327, 0.9037, 0.108, 0.8955, 0.1234, 0.9103, 0.1408, 0.625, 0.9642, 0.6562, 0.9643, 0.6557, 0.978, 0.6255, 0.9779, 0.6255, 0.9779, 0.6557, 0.978, 0.6543, 1.0, 0.627, 1.0, 0.4216, 0.08262, 0.4476, 0.1143, 0.4267, 0.1208, 0.4054, 0.09599, 0.4054, 0.09599, 0.4267, 0.1208, 0.4137, 0.1209, 0.3983, 0.1038, 0.625, 0.5358, 0.5938, 0.5358, 0.5943, 0.5221, 0.6245, 0.5221, 0.6245, 0.5221, 0.5943, 0.5221, 0.5957, 0.5, 0.623, 0.5, 0.9174, 0.07839, 0.8857, 0.05235, 0.8794, 0.08699, 0.9037, 0.108, 0.9037, 0.108, 0.8794, 0.08699, 0.879, 0.1081, 0.8955, 0.1234, 0.5938, 0.9642, 0.625, 0.9642, 0.6245, 0.9779, 0.5943, 0.9779, 0.5943, 0.9779, 0.6245, 0.9779, 0.623, 1.0, 0.5957, 1.0, 0.3857, 0.05235, 0.4174, 0.07839, 0.4054, 0.09599, 0.3806, 0.07467, 0.3806, 0.07467, 0.4054, 0.09599, 0.3983, 0.1038, 0.3812, 0.08838, 0.5938, 0.5358, 0.5625, 0.5359, 0.563, 0.5221, 0.5932, 0.5221, 0.5932, 0.5221, 0.563, 0.5221, 0.5645, 0.5, 0.5918, 0.5, 0.8807, 0.04903, 0.8445, 0.02969, 0.8541, 0.07081, 0.8794, 0.08699, 0.8794, 0.08699, 0.8541, 0.07081, 0.8625, 0.09598, 0.879, 0.1081, 0.5625, 0.9641, 0.5938, 0.9642, 0.5932, 0.9779, 0.563, 0.9779, 0.563, 0.9779, 0.5932, 0.9779, 0.5918, 1.0, 0.5645, 1.0, 0.3445, 0.02969, 0.3807, 0.04903, 0.3806, 0.07467, 0.3549, 0.05811, 0.3549, 0.05811, 0.3806, 0.07467, 0.3812, 0.08838, 0.3643, 0.07581, 0.5625, 0.5359, 0.5176, 0.5359, 0.5238, 0.5222, 0.562, 0.5221, 0.562, 0.5221, 0.5238, 0.5222, 0.5312, 0.5, 0.5605, 0.5, 0.839, 0.0274, 0.7968, 0.01461, 0.8354, 0.06164, 0.8541, 0.07081, 0.8541, 0.07081, 0.8354, 0.06164, 0.853, 0.09049, 0.8625, 0.09598, 0.5176, 0.9639, 0.5625, 0.9641, 0.562, 0.9779, 0.5238, 0.9777, 0.5238, 0.9777, 0.562, 0.9779, 0.5605, 1.0, 0.5312, 1.0, 0.2968, 0.01461, 0.339, 0.0274, 0.3549, 0.05811, 0.3358, 0.04843, 0.3358, 0.04843, 0.3549, 0.05811, 0.3643, 0.07581, 0.3546, 0.06975, 0.5085, 0.5362, 0.5006, 0.536, 0.5004, 0.5221, 0.5082, 0.5222, 0.5082, 0.5222, 0.5004, 0.5221, 0.5002, 0.5, 0.5078, 0.5, 0.7617, 0.01115, 0.7503, 0.01003, 0.7055, 0.05526, 0.7568, 0.05802, 0.7568, 0.05802, 0.7055, 0.05526, 0.6834, 0.08375, 0.7537, 0.08711, 0.5228, 0.9638, 0.531, 0.964, 0.5311, 0.978, 0.523, 0.9778, 0.523, 0.9778, 0.5311, 0.978, 0.5311, 1.0, 0.5234, 1.0, 0.2851, 0.01346, 0.2966, 0.01459, 0.3358, 0.04843, 0.2899, 0.03423, 0.2899, 0.03423, 0.3358, 0.04843, 0.3546, 0.06975, 0.2934, 0.04715, 0.5301, 0.5361, 0.4688, 0.5359, 0.4693, 0.5222, 0.5181, 0.5223, 0.5181, 0.5223, 0.4693, 0.5222, 0.4707, 0.5, 0.5, 0.5, 0.75, 0.01, 0.7062, 0.01432, 0.6813, 0.06056, 0.7055, 0.05526, 0.7055, 0.05526, 0.6813, 0.06056, 0.6676, 0.08814, 0.6834, 0.08375, 0.4688, 0.9641, 0.5301, 0.9641, 0.5181, 0.9778, 0.4693, 0.9778, 0.4693, 0.9778, 0.5181, 0.9778, 0.5, 1.0, 0.4707, 1.0, 0.2062, 0.01432, 0.25, 0.01, 0.2048, 0.04043, 0.1802, 0.04692, 0.1802, 0.04692, 0.2048, 0.04043, 0.1812, 0.0608, 0.1652, 0.06666, 0.4688, 0.5359, 0.4375, 0.5359, 0.438, 0.5222, 0.4682, 0.5222, 0.4682, 0.5222, 0.438, 0.5222, 0.4395, 0.5, 0.4668, 0.5, 0.7003, 0.01548, 0.661, 0.0274, 0.6537, 0.07111, 0.6813, 0.06056, 0.6813, 0.06056, 0.6537, 0.07111, 0.6493, 0.09639, 0.6676, 0.08814, 0.4375, 0.9641, 0.4688, 0.9641, 0.4682, 0.9778, 0.438, 0.9778, 0.438, 0.9778, 0.4682, 0.9778, 0.4668, 1.0, 0.4395, 1.0, 0.161, 0.0274, 0.2003, 0.01548, 0.1802, 0.04692, 0.1522, 0.05817, 0.1522, 0.05817, 0.1802, 0.04692, 0.1652, 0.06666, 0.1464, 0.07586, 0.4375, 0.5359, 0.4062, 0.5358, 0.4068, 0.5221, 0.437, 0.5222, 0.437, 0.5222, 0.4068, 0.5221, 0.4082, 0.5, 0.4355, 0.5, 0.6555, 0.02969, 0.6193, 0.04903, 0.6259, 0.0872, 0.6537, 0.07111, 0.6537, 0.07111, 0.6259, 0.0872, 0.6301, 0.1084, 0.6493, 0.09639, 0.4062, 0.9642, 0.4375, 0.9641, 0.437, 0.9778, 0.4068, 0.9779, 0.4068, 0.9779, 0.437, 0.9778, 0.4355, 1.0, 0.4082, 1.0, 0.1193, 0.04903, 0.1555, 0.02969, 0.1522, 0.05817, 0.1239, 0.07477, 0.1239, 0.07477, 0.1522, 0.05817, 0.1464, 0.07586, 0.1267, 0.08848, 0.4062, 0.5358, 0.375, 0.5358, 0.3755, 0.5221, 0.4057, 0.5221, 0.4057, 0.5221, 0.3755, 0.5221, 0.377, 0.5, 0.4043, 0.5, 0.6143, 0.05235, 0.5826, 0.07839, 0.6005, 0.1082, 0.6259, 0.0872, 0.6259, 0.0872, 0.6005, 0.1082, 0.612, 0.1237, 0.6301, 0.1084, 0.375, 0.9642, 0.4062, 0.9642, 0.4057, 0.9779, 0.3755, 0.9779, 0.3755, 0.9779, 0.4057, 0.9779, 0.4043, 1.0, 0.377, 1.0, 0.08262, 0.07839, 0.1143, 0.05235, 0.1239, 0.07477, 0.09797, 0.0961, 0.09797, 0.0961, 0.1239, 0.07477, 0.1267, 0.08848, 0.1081, 0.1039, 0.375, 0.5358, 0.3438, 0.5356, 0.3443, 0.522, 0.3745, 0.5221, 0.3745, 0.5221, 0.3443, 0.522, 0.3457, 0.5, 0.373, 0.5, 0.5784, 0.08262, 0.5524, 0.1143, 0.5792, 0.1329, 0.6005, 0.1082, 0.6005, 0.1082, 0.5792, 0.1329, 0.5963, 0.141, 0.612, 0.1237, 0.3438, 0.9644, 0.375, 0.9642, 0.3745, 0.9779, 0.3443, 0.978, 0.3443, 0.978, 0.3745, 0.9779, 0.373, 1.0, 0.3457, 1.0, 0.05235, 0.1143, 0.07839, 0.08262, 0.09797, 0.0961, 0.07615, 0.1209, 0.07615, 0.1209, 0.09797, 0.0961, 0.1081, 0.1039, 0.09175, 0.121, 0.3438, 0.5356, 0.3125, 0.5355, 0.313, 0.5219, 0.3432, 0.522, 0.3432, 0.522, 0.313, 0.5219, 0.3145, 0.5, 0.3418, 0.5, 0.549, 0.1193, 0.5297, 0.1555, 0.5629, 0.1589, 0.5792, 0.1329, 0.5792, 0.1329, 0.5629, 0.1589, 0.584, 0.1589, 0.5963, 0.141, 0.3125, 0.9645, 0.3438, 0.9644, 0.3432, 0.978, 0.313, 0.9781, 0.313, 0.9781, 0.3432, 0.978, 0.3418, 1.0, 0.3145, 1.0, 0.02969, 0.1555, 0.04903, 0.1193, 0.07615, 0.1209, 0.05942, 0.1465, 0.05942, 0.1465, 0.07615, 0.1209, 0.09175, 0.121, 0.07876, 0.138, 0.3125, 0.5355, 0.2812, 0.5353, 0.282, 0.5218, 0.312, 0.5219, 0.312, 0.5219, 0.282, 0.5218, 0.2841, 0.5, 0.3105, 0.5, 0.5274, 0.161, 0.5159, 0.1991, 0.5532, 0.1804, 0.5629, 0.1589, 0.5629, 0.1589, 0.5532, 0.1804, 0.5768, 0.1729, 0.584, 0.1589, 0.2812, 0.9647, 0.3125, 0.9645, 0.312, 0.9781, 0.282, 0.9782, 0.282, 0.9782, 0.312, 0.9781, 0.3105, 1.0, 0.2842, 1.0, 0.01591, 0.1989, 0.0274, 0.161, 0.05942, 0.1465, 0.04934, 0.1664, 0.04934, 0.1664, 0.05942, 0.1465, 0.07876, 0.138, 0.07119, 0.1501, 0.2812, 0.5353, 0.25, 0.535, 0.25, 0.5216, 0.2812, 0.5218, 0.2812, 0.5218, 0.25, 0.5216, 0.25, 0.5, 0.2808, 0.5, 0.5145, 0.2039, 0.51, 0.25, 0.5469, 0.2829, 0.5532, 0.1804, 0.5532, 0.1804, 0.5469, 0.2829, 0.5697, 0.2912, 0.5768, 0.1729, 0.25, 0.965, 0.2812, 0.9647, 0.2812, 0.9782, 0.25, 0.9784, 0.25, 0.9784, 0.2812, 0.9782, 0.2811, 1.0, 0.2505, 1.0, 0.01008, 0.2492, 0.0146, 0.2033, 0.04934, 0.1664, 0.04063, 0.2915, 0.04063, 0.2915, 0.04934, 0.1664, 0.07119, 0.1501, 0.06153, 0.3139, 0.25, 0.535, 0.2188, 0.5346, 0.219, 0.5212, 0.2495, 0.5214, 0.2495, 0.5214, 0.219, 0.5212, 0.2188, 0.5, 0.2358, 0.5, 0.5121, 0.2712, 0.5146, 0.2968, 0.5524, 0.3098, 0.5469, 0.2829, 0.5469, 0.2829, 0.5524, 0.3098, 0.5748, 0.3117, 0.5697, 0.2912, 0.2188, 0.9654, 0.25, 0.965, 0.2495, 0.9782, 0.219, 0.9785, 0.219, 0.9785, 0.2495, 0.9782, 0.25, 1.0, 0.2336, 1.0, 0.01242, 0.2746, 0.01, 0.25, 0.04063, 0.2915, 0.04662, 0.3148, 0.04662, 0.3148, 0.04063, 0.2915, 0.06153, 0.3139, 0.06807, 0.3322, 0.2188, 0.5346, 0.1875, 0.5341, 0.1874, 0.5205, 0.2176, 0.5208, 0.2176, 0.5208, 0.1874, 0.5205, 0.1875, 0.5, 0.2044, 0.5, 0.5209, 0.3175, 0.5283, 0.3418, 0.5632, 0.3386, 0.5524, 0.3098, 0.5524, 0.3098, 0.5632, 0.3386, 0.5833, 0.3316, 0.5748, 0.3117, 0.1875, 0.9659, 0.2188, 0.9654, 0.2176, 0.9781, 0.1874, 0.9784, 0.1874, 0.9784, 0.2176, 0.9781, 0.2188, 1.0, 0.2017, 1.0, 0.02207, 0.3214, 0.01461, 0.2968, 0.04662, 0.3148, 0.05762, 0.3426, 0.05762, 0.3426, 0.04662, 0.3148, 0.06807, 0.3322, 0.07744, 0.351, 0.1875, 0.5341, 0.1562, 0.5336, 0.1559, 0.5199, 0.1861, 0.5203, 0.1861, 0.5203, 0.1559, 0.5199, 0.1562, 0.5, 0.1743, 0.5, 0.5377, 0.3594, 0.5504, 0.3833, 0.5797, 0.3669, 0.5632, 0.3386, 0.5632, 0.3386, 0.5797, 0.3669, 0.5956, 0.3517, 0.5833, 0.3316, 0.1562, 0.9664, 0.1875, 0.9659, 0.1861, 0.9782, 0.1559, 0.9785, 0.1559, 0.9785, 0.1861, 0.9782, 0.1875, 1.0, 0.1693, 1.0, 0.04118, 0.366, 0.02827, 0.3418, 0.05762, 0.3426, 0.07416, 0.371, 0.07416, 0.371, 0.05762, 0.3426, 0.07744, 0.351, 0.0905, 0.3707, 0.1562, 0.5336, 0.125, 0.5331, 0.1245, 0.5194, 0.1548, 0.5197, 0.1548, 0.5197, 0.1245, 0.5194, 0.125, 0.5, 0.1446, 0.5, 0.5616, 0.3969, 0.5803, 0.4197, 0.6013, 0.3925, 0.5797, 0.3669, 0.5797, 0.3669, 0.6013, 0.3925, 0.6112, 0.3704, 0.5956, 0.3517, 0.125, 0.9669, 0.1562, 0.9664, 0.1548, 0.9783, 0.1245, 0.9786, 0.1245, 0.9786, 0.1548, 0.9783, 0.1562, 1.0, 0.1365, 1.0, 0.06926, 0.4063, 0.05045, 0.3833, 0.07416, 0.371, 0.0957, 0.397, 0.0957, 0.397, 0.07416, 0.371, 0.0905, 0.3707, 0.1068, 0.3894, 0.125, 0.5331, 0.09375, 0.5326, 0.09336, 0.519, 0.1236, 0.5193, 0.1236, 0.5193, 0.09336, 0.519, 0.09375, 0.5, 0.1152, 0.5, 0.5917, 0.4291, 0.6167, 0.4496, 0.6268, 0.4138, 0.6013, 0.3925, 0.6013, 0.3925, 0.6268, 0.4138, 0.6292, 0.3863, 0.6112, 0.3704, 0.09375, 0.9674, 0.125, 0.9669, 0.1236, 0.9785, 0.09336, 0.9787, 0.09336, 0.9787, 0.1236, 0.9785, 0.125, 1.0, 0.1035, 1.0, 0.1053, 0.4403, 0.08029, 0.4197, 0.0957, 0.397, 0.1212, 0.419, 0.1212, 0.419, 0.0957, 0.397, 0.1068, 0.3894, 0.1254, 0.4057, 0.09375, 0.5326, 0.0625, 0.5323, 0.0623, 0.5187, 0.09251, 0.5189, 0.09251, 0.5189, 0.0623, 0.5187, 0.0625, 0.5, 0.08601, 0.5, 0.6269, 0.455, 0.6582, 0.4717, 0.6549, 0.4299, 0.6268, 0.4138, 0.6268, 0.4138, 0.6549, 0.4299, 0.6482, 0.3986, 0.6292, 0.3863, 0.0625, 0.9677, 0.09375, 0.9674, 0.09251, 0.9786, 0.0623, 0.9789, 0.0623, 0.9789, 0.09251, 0.9786, 0.09375, 1.0, 0.07018, 1.0, 0.148, 0.4663, 0.1167, 0.4496, 0.1212, 0.419, 0.1491, 0.436, 0.1491, 0.436, 0.1212, 0.419, 0.1254, 0.4057, 0.145, 0.4187, 0.0625, 0.5323, 0.03125, 0.5321, 0.03131, 0.5186, 0.06152, 0.5187, 0.06152, 0.5187, 0.03131, 0.5186, 0.03125, 0.5, 0.057, 0.5, 0.6661, 0.4741, 0.7032, 0.4854, 0.6828, 0.4402, 0.6549, 0.4299, 0.6549, 0.4299, 0.6828, 0.4402, 0.6663, 0.4067, 0.6482, 0.3986, 0.03125, 0.9679, 0.0625, 0.9677, 0.06152, 0.9788, 0.03131, 0.9789, 0.03131, 0.9789, 0.06152, 0.9788, 0.0625, 1.0, 0.03673, 1.0, 0.1953, 0.483, 0.1582, 0.4717, 0.1491, 0.436, 0.1765, 0.4474, 0.1765, 0.4474, 0.1491, 0.436, 0.145, 0.4187, 0.1635, 0.428, 0.03125, 0.5321, 0.06934, 0.532, 0.05309, 0.5185, 0.03057, 0.5185, 0.03057, 0.5185, 0.05309, 0.5185, 0.03125, 0.5, 0.02808, 0.5, 0.7079, 0.4859, 0.7032, 0.4854, 0.6926, 0.4421, 0.6828, 0.4402, 0.6828, 0.4402, 0.6926, 0.4421, 0.6839, 0.4112, 0.6663, 0.4067, 0.06934, 0.968, 0.03125, 0.9679, 0.03057, 0.9789, 0.05327, 0.979, 0.05327, 0.979, 0.03057, 0.9789, 0.03043, 1.0, 0.03125, 1.0, 0.2032, 0.4854, 0.2044, 0.4855, 0.1765, 0.4474, 0.186, 0.4499, 0.186, 0.4499, 0.1765, 0.4474, 0.1635, 0.428, 0.1814, 0.4343, 0.531, 0.5357, 0.5228, 0.5362, 0.523, 0.5222, 0.5311, 0.5219, 0.5311, 0.5219, 0.523, 0.5222, 0.5234, 0.5, 0.5311, 0.5, 0.7966, 0.01459, 0.7851, 0.01346, 0.7889, 0.06024, 0.8354, 0.06164, 0.8354, 0.06164, 0.7889, 0.06024, 0.7913, 0.08928, 0.853, 0.09049, 0.5228, 0.5362, 0.5156, 0.5362, 0.5156, 0.5223, 0.523, 0.5223, 0.523, 0.5223, 0.5156, 0.5223, 0.5156, 0.5, 0.5233, 0.5, 0.7848, 0.01343, 0.7734, 0.01231, 0.773, 0.06188, 0.7889, 0.06024, 0.7889, 0.06024, 0.773, 0.06188, 0.7728, 0.09231, 0.7913, 0.08928, 0.5156, 0.5362, 0.5085, 0.5362, 0.5082, 0.5223, 0.5156, 0.5223, 0.5156, 0.5223, 0.5082, 0.5223, 0.508, 0.5, 0.5156, 0.5, 0.7734, 0.01231, 0.762, 0.01118, 0.7568, 0.05802, 0.773, 0.06188, 0.773, 0.06188, 0.7568, 0.05802, 0.7537, 0.08711, 0.7728, 0.09231, 0.5006, 0.9642, 0.5085, 0.9638, 0.5082, 0.9778, 0.5004, 0.978, 0.5004, 0.978, 0.5082, 0.9778, 0.5078, 1.0, 0.5002, 1.0, 0.2503, 0.01003, 0.2617, 0.01115, 0.2551, 0.03185, 0.2048, 0.04043, 0.2048, 0.04043, 0.2551, 0.03185, 0.2506, 0.04469, 0.1812, 0.0608, 0.5085, 0.9638, 0.5156, 0.9638, 0.5156, 0.9777, 0.5082, 0.9777, 0.5082, 0.9777, 0.5156, 0.9777, 0.5156, 1.0, 0.508, 1.0, 0.262, 0.01118, 0.2734, 0.01231, 0.2727, 0.0328, 0.2551, 0.03185, 0.2551, 0.03185, 0.2727, 0.0328, 0.2723, 0.04536, 0.2506, 0.04469, 0.5156, 0.9638, 0.5228, 0.9638, 0.523, 0.9777, 0.5156, 0.9777, 0.5156, 0.9777, 0.523, 0.9777, 0.5233, 1.0, 0.5156, 1.0, 0.2734, 0.01231, 0.2848, 0.01343, 0.2899, 0.03423, 0.2727, 0.0328, 0.2727, 0.0328, 0.2899, 0.03423, 0.2934, 0.04715, 0.2723, 0.04536, 0.6839, 0.4112, 0.8523, 0.4049, 0.8637, 0.3983, 0.88, 0.3861, 0.8964, 0.3702, 0.9111, 0.3516, 0.9229, 0.3315, 0.9312, 0.3116, 0.9365, 0.2911, 0.9292, 0.1727, 0.9221, 0.1587, 0.9103, 0.1408, 0.8955, 0.1234, 0.879, 0.1081, 0.8625, 0.09598, 0.853, 0.09049, 0.7913, 0.08928, 0.7728, 0.09231, 0.7537, 0.08711, 0.6834, 0.08375, 0.6676, 0.08814, 0.6493, 0.09639, 0.6301, 0.1084, 0.612, 0.1237, 0.5963, 0.141, 0.584, 0.1589, 0.5768, 0.1729, 0.5697, 0.2912, 0.5748, 0.3117, 0.5833, 0.3316, 0.5956, 0.3517, 0.6112, 0.3704, 0.6292, 0.3863, 0.6482, 0.3986, 0.6663, 0.4067])
me_cylinder.update()
me_cube_006 = bpy.data.meshes.new('Cube.006')
me_cube_006.from_pydata([(-80.0, -50.0, -51.94), (-80.0, -50.0, 68.06), (-80.0, 50.0, -51.94), (-80.0, 50.0, 18.06), (80.0, -50.0, -51.94), (80.0, -50.0, 68.06), (80.0, 50.0, -51.94), (80.0, 50.0, 18.06), (-60.0, -50.0, -51.94), (-60.0, 50.0, -51.94), (60.0, -50.0, -51.94), (60.0, 50.0, -51.94), (-58.35, 50.0, -50.05), (-56.61, 50.0, -48.25), (-54.79, 50.0, -46.52), (-52.87, 50.0, -44.87), (-50.88, 50.0, -43.3), (-48.81, 50.0, -41.8), (-46.67, 50.0, -40.38), (-44.46, 50.0, -39.03), (-42.18, 50.0, -37.77), (-39.84, 50.0, -36.58), (-37.44, 50.0, -35.46), (-34.99, 50.0, -34.43), (-32.49, 50.0, -33.47), (-29.95, 50.0, -32.58), (-27.36, 50.0, -31.78), (-24.73, 50.0, -31.05), (-22.07, 50.0, -30.39), (-19.38, 50.0, -29.82), (-16.66, 50.0, -29.32), (-13.92, 50.0, -28.9), (-11.16, 50.0, -28.55), (-8.383, 50.0, -28.28), (-5.595, 50.0, -28.09), (-2.799, 50.0, -27.97), (-1.515e-07, 50.0, -27.94), (2.799, 50.0, -27.97), (5.595, 50.0, -28.09), (8.383, 50.0, -28.28), (11.16, 50.0, -28.55), (13.92, 50.0, -28.9), (16.66, 50.0, -29.32), (19.38, 50.0, -29.82), (22.07, 50.0, -30.39), (24.73, 50.0, -31.05), (27.36, 50.0, -31.78), (29.95, 50.0, -32.58), (32.49, 50.0, -33.47), (34.99, 50.0, -34.43), (37.44, 50.0, -35.46), (39.84, 50.0, -36.58), (42.18, 50.0, -37.77), (44.46, 50.0, -39.03), (46.67, 50.0, -40.38), (48.81, 50.0, -41.8), (50.88, 50.0, -43.3), (52.87, 50.0, -44.87), (54.79, 50.0, -46.52), (56.61, 50.0, -48.25), (58.35, 50.0, -50.05), (-58.35, -50.0, -50.05), (-56.61, -50.0, -48.25), (-54.79, -50.0, -46.52), (-52.87, -50.0, -44.87), (-50.88, -50.0, -43.3), (-48.81, -50.0, -41.8), (-46.67, -50.0, -40.38), (-44.46, -50.0, -39.03), (-42.18, -50.0, -37.77), (-39.84, -50.0, -36.58), (-37.44, -50.0, -35.46), (-34.99, -50.0, -34.43), (-32.49, -50.0, -33.47), (-29.95, -50.0, -32.58), (-27.36, -50.0, -31.78), (-24.73, -50.0, -31.05), (-22.07, -50.0, -30.39), (-19.38, -50.0, -29.82), (-16.66, -50.0, -29.32), (-13.92, -50.0, -28.9), (-11.16, -50.0, -28.55), (-8.383, -50.0, -28.28), (-5.595, -50.0, -28.09), (-2.799, -50.0, -27.97), (-1.515e-07, -50.0, -27.94), (2.799, -50.0, -27.97), (5.595, -50.0, -28.09), (8.383, -50.0, -28.28), (11.16, -50.0, -28.55), (13.92, -50.0, -28.9), (16.66, -50.0, -29.32), (19.38, -50.0, -29.82), (22.07, -50.0, -30.39), (24.73, -50.0, -31.05), (27.36, -50.0, -31.78), (29.95, -50.0, -32.58), (32.49, -50.0, -33.47), (34.99, -50.0, -34.43), (37.44, -50.0, -35.46), (39.84, -50.0, -36.58), (42.18, -50.0, -37.77), (44.46, -50.0, -39.03), (46.67, -50.0, -40.38), (48.81, -50.0, -41.8), (50.88, -50.0, -43.3), (52.87, -50.0, -44.87), (54.79, -50.0, -46.52), (56.61, -50.0, -48.25), (58.35, -50.0, -50.05)], [], [(0, 1, 3, 2), (6, 7, 5, 4), (1, 5, 7, 3), (6, 4, 10, 11), (0, 2, 9, 8), (2, 3, 7, 6, 11, 60, 59, 58, 57, 56, 55, 54, 53, 52, 51, 50, 49, 48, 47, 46, 45, 44, 43, 42, 41, 40, 39, 38, 37, 36, 35, 34, 33, 32, 31, 30, 29, 28, 27, 26, 25, 24, 23, 22, 21, 20, 19, 18, 17, 16, 15, 14, 13, 12, 9), (1, 0, 8, 61, 62, 63, 64, 65, 66, 67, 68, 69, 70, 71, 72, 73, 74, 75, 76, 77, 78, 79, 80, 81, 82, 83, 84, 85, 86, 87, 88, 89, 90, 91, 92, 93, 94, 95, 96, 97, 98, 99, 100, 101, 102, 103, 104, 105, 106, 107, 108, 109, 10, 4, 5), (8, 9, 12, 61), (13, 62, 61, 12), (14, 63, 62, 13), (15, 64, 63, 14), (16, 65, 64, 15), (17, 66, 65, 16), (18, 67, 66, 17), (19, 68, 67, 18), (20, 69, 68, 19), (21, 70, 69, 20), (22, 71, 70, 21), (23, 72, 71, 22), (24, 73, 72, 23), (25, 74, 73, 24), (26, 75, 74, 25), (27, 76, 75, 26), (28, 77, 76, 27), (29, 78, 77, 28), (30, 79, 78, 29), (31, 80, 79, 30), (32, 81, 80, 31), (33, 82, 81, 32), (34, 83, 82, 33), (35, 84, 83, 34), (36, 85, 84, 35), (37, 86, 85, 36), (38, 87, 86, 37), (39, 88, 87, 38), (40, 89, 88, 39), (41, 90, 89, 40), (42, 91, 90, 41), (43, 92, 91, 42), (44, 93, 92, 43), (45, 94, 93, 44), (46, 95, 94, 45), (47, 96, 95, 46), (48, 97, 96, 47), (49, 98, 97, 48), (50, 99, 98, 49), (51, 100, 99, 50), (52, 101, 100, 51), (53, 102, 101, 52), (54, 103, 102, 53), (55, 104, 103, 54), (56, 105, 104, 55), (57, 106, 105, 56), (58, 107, 106, 57), (59, 108, 107, 58), (60, 109, 108, 59), (10, 109, 60, 11)])
_uv = me_cube_006.uv_layers.new(name='UVMap')
_uv.uv.foreach_set('vector', [0.375, 0.0, 0.625, 0.0, 0.625, 0.25, 0.375, 0.25, 0.375, 0.5, 0.625, 0.5, 0.625, 0.75, 0.375, 0.75, 0.625, 0.0, 0.625, 0.75, 0.625, 0.5, 0.625, 0.25, 0.375, 0.5, 0.375, 0.75, 0.0, 0.0, 0.0, 0.0, 0.375, 0.0, 0.375, 0.25, 0.0, 0.0, 0.0, 0.0, 0.375, 0.25, 0.625, 0.25, 0.625, 0.5, 0.375, 0.5, 0.0, 0.0, 0.0, 0.0, 0.0, 0.0, 0.0, 0.0, 0.0, 0.0, 0.0, 0.0, 0.0, 0.0, 0.0, 0.0, 0.0, 0.0, 0.0, 0.0, 0.0, 0.0, 0.0, 0.0, 0.0, 0.0, 0.0, 0.0, 0.0, 0.0, 0.0, 0.0, 0.0, 0.0, 0.0, 0.0, 0.0, 0.0, 0.0, 0.0, 0.0, 0.0, 0.0, 0.0, 0.0, 0.0, 0.0, 0.0, 0.0, 0.0, 0.0, 0.0, 0.0, 0.0, 0.0, 0.0, 0.0, 0.0, 0.0, 0.0, 0.0, 0.0, 0.0, 0.0, 0.0, 0.0, 0.0, 0.0, 0.0, 0.0, 0.0, 0.0, 0.0, 0.0, 0.0, 0.0, 0.0, 0.0, 0.0, 0.0, 0.0, 0.0, 0.0, 0.0, 0.0, 0.0, 0.0, 0.0, 0.0, 0.0, 0.0, 0.0, 0.0, 0.0, 0.0, 0.0, 0.0, 0.0, 0.0, 0.0, 0.0, 0.0, 0.625, 0.0, 0.375, 0.0, 0.0, 0.0, 0.0, 0.0, 0.0, 0.0, 0.0, 0.0, 0.0, 0.0, 0.0, 0.0, 0.0, 0.0, 0.0, 0.0, 0.0, 0.0, 0.0, 0.0, 0.0, 0.0, 0.0, 0.0, 0.0, 0.0, 0.0, 0.0, 0.0, 0.0, 0.0, 0.0, 0.0, 0.0, 0.0, 0.0, 0.0, 0.0, 0.0, 0.0, 0.0, 0.0, 0.0, 0.0, 0.0, 0.0, 0.0, 0.0, 0.0, 0.0, 0.0, 0.0, 0.0, 0.0, 0.0, 0.0, 0.0, 0.0, 0.0, 0.0, 0.0, 0.0, 0.0, 0.0, 0.0, 0.0, 0.0, 0.0, 0.0, 0.0, 0.0, 0.0, 0.0, 0.0, 0.0, 0.0, 0.0, 0.0, 0.0, 0.0, 0.0, 0.0, 0.0, 0.0, 0.0, 0.0, 0.0, 0.0, 0.0, 0.0, 0.0, 0.0, 0.0, 0.0, 0.0, 0.0, 0.0, 0.0, 0.0, 0.0, 0.0, 0.0, 0.375, 0.75, 0.625, 0.75, 0.0, 0.0, 0.0, 0.0, 0.0, 0.0, 0.0, 0.0, 0.0, 0.0, 0.0, 0.0, 0.0, 0.0, 0.0, 0.0, 0.0, 0.0, 0.0, 0.0, 0.0, 0.0, 0.0, 0.0, 0.0, 0.0, 0.0, 0.0, 0.0, 0.0, 0.0, 0.0, 0.0, 0.0, 0.0, 0.0, 0.0, 0.0, 0.0, 0.0, 0.0, 0.0, 0.0, 0.0, 0.0, 0.0, 0.0, 0.0, 0.0, 0.0, 0.0, 0.0, 0.0, 0.0, 0.0, 0.0, 0.0, 0.0, 0.0, 0.0, 0.0, 0.0, 0.0, 0.0, 0.0, 0.0, 0.0, 0.0, 0.0, 0.0, 0.0, 0.0, 0.0, 0.0, 0.0, 0.0, 0.0, 0.0, 0.0, 0.0, 0.0, 0.0, 0.0, 0.0, 0.0, 0.0, 0.0, 0.0, 0.0, 0.0, 0.0, 0.0, 0.0, 0.0, 0.0, 0.0, 0.0, 0.0, 0.0, 0.0, 0.0, 0.0, 0.0, 0.0, 0.0, 0.0, 0.0, 0.0, 0.0, 0.0, 0.0, 0.0, 0.0, 0.0, 0.0, 0.0, 0.0, 0.0, 0.0, 0.0, 0.0, 0.0, 0.0, 0.0, 0.0, 0.0, 0.0, 0.0, 0.0, 0.0, 0.0, 0.0, 0.0, 0.0, 0.0, 0.0, 0.0, 0.0, 0.0, 0.0, 0.0, 0.0, 0.0, 0.0, 0.0, 0.0, 0.0, 0.0, 0.0, 0.0, 0.0, 0.0, 0.0, 0.0, 0.0, 0.0, 0.0, 0.0, 0.0, 0.0, 0.0, 0.0, 0.0, 0.0, 0.0, 0.0, 0.0, 0.0, 0.0, 0.0, 0.0, 0.0, 0.0, 0.0, 0.0, 0.0, 0.0, 0.0, 0.0, 0.0, 0.0, 0.0, 0.0, 0.0, 0.0, 0.0, 0.0, 0.0, 0.0, 0.0, 0.0, 0.0, 0.0, 0.0, 0.0, 0.0, 0.0, 0.0, 0.0, 0.0, 0.0, 0.0, 0.0, 0.0, 0.0, 0.0, 0.0, 0.0, 0.0, 0.0, 0.0, 0.0, 0.0, 0.0, 0.0, 0.0, 0.0, 0.0, 0.0, 0.0, 0.0, 0.0, 0.0, 0.0, 0.0, 0.0, 0.0, 0.0, 0.0, 0.0, 0.0, 0.0, 0.0, 0.0, 0.0, 0.0, 0.0, 0.0, 0.0, 0.0, 0.0, 0.0, 0.0, 0.0, 0.0, 0.0, 0.0, 0.0, 0.0, 0.0, 0.0, 0.0, 0.0, 0.0, 0.0, 0.0, 0.0, 0.0, 0.0, 0.0, 0.0, 0.0, 0.0, 0.0, 0.0, 0.0, 0.0, 0.0, 0.0, 0.0, 0.0, 0.0, 0.0, 0.0, 0.0, 0.0, 0.0, 0.0, 0.0, 0.0, 0.0, 0.0, 0.0, 0.0, 0.0, 0.0, 0.0, 0.0, 0.0, 0.0, 0.0, 0.0, 0.0, 0.0, 0.0, 0.0, 0.0, 0.0, 0.0, 0.0, 0.0, 0.0, 0.0, 0.0, 0.0, 0.0, 0.0, 0.0, 0.0, 0.0, 0.0, 0.0, 0.0, 0.0, 0.0, 0.0, 0.0, 0.0, 0.0, 0.0, 0.0, 0.0, 0.0, 0.0, 0.0, 0.0, 0.0, 0.0, 0.0, 0.0, 0.0, 0.0, 0.0, 0.0, 0.0, 0.0, 0.0, 0.0, 0.0, 0.0, 0.0, 0.0, 0.0, 0.0, 0.0, 0.0, 0.0, 0.0, 0.0, 0.0, 0.0, 0.0, 0.0, 0.0, 0.0, 0.0, 0.0, 0.0, 0.0, 0.0, 0.0, 0.0, 0.0, 0.0, 0.0, 0.0, 0.0, 0.0, 0.0, 0.0, 0.0, 0.0, 0.0, 0.0, 0.0, 0.0, 0.0, 0.0, 0.0, 0.0, 0.0, 0.0, 0.0, 0.0, 0.0, 0.0, 0.0, 0.0, 0.0, 0.0, 0.0, 0.0, 0.0, 0.0, 0.0, 0.0, 0.0, 0.0, 0.0, 0.0])
me_cube_006.update()
me_cube_010 = bpy.data.meshes.new('Cube.010')
me_cube_010.from_pydata([(-60.0, -50.0, -51.94), (-60.0, 50.0, -51.94), (60.0, -50.0, -51.94), (60.0, 50.0, -51.94), (-58.35, 50.0, -50.05), (-56.61, 50.0, -48.25), (-54.79, 50.0, -46.52), (-52.87, 50.0, -44.87), (-50.88, 50.0, -43.3), (-48.81, 50.0, -41.8), (-46.67, 50.0, -40.38), (-44.46, 50.0, -39.03), (-42.18, 50.0, -37.77), (-39.84, 50.0, -36.58), (-37.44, 50.0, -35.46), (-34.99, 50.0, -34.43), (-32.49, 50.0, -33.47), (-29.95, 50.0, -32.58), (-27.36, 50.0, -31.78), (-24.73, 50.0, -31.05), (-22.07, 50.0, -30.39), (-19.38, 50.0, -29.82), (-16.66, 50.0, -29.32), (-13.92, 50.0, -28.9), (-11.16, 50.0, -28.55), (-8.383, 50.0, -28.28), (-5.595, 50.0, -28.09), (-2.799, 50.0, -27.97), (-1.515e-07, 50.0, -27.94), (2.799, 50.0, -27.97), (5.595, 50.0, -28.09), (8.383, 50.0, -28.28), (11.16, 50.0, -28.55), (13.92, 50.0, -28.9), (16.66, 50.0, -29.32), (19.38, 50.0, -29.82), (22.07, 50.0, -30.39), (24.73, 50.0, -31.05), (27.36, 50.0, -31.78), (29.95, 50.0, -32.58), (32.49, 50.0, -33.47), (34.99, 50.0, -34.43), (37.44, 50.0, -35.46), (39.84, 50.0, -36.58), (42.18, 50.0, -37.77), (44.46, 50.0, -39.03), (46.67, 50.0, -40.38), (48.81, 50.0, -41.8), (50.88, 50.0, -43.3), (52.87, 50.0, -44.87), (54.79, 50.0, -46.52), (56.61, 50.0, -48.25), (58.35, 50.0, -50.05), (-58.35, -50.0, -50.05), (-56.61, -50.0, -48.25), (-54.79, -50.0, -46.52), (-52.87, -50.0, -44.87), (-50.88, -50.0, -43.3), (-48.81, -50.0, -41.8), (-46.67, -50.0, -40.38), (-44.46, -50.0, -39.03), (-42.18, -50.0, -37.77), (-39.84, -50.0, -36.58), (-37.44, -50.0, -35.46), (-34.99, -50.0, -34.43), (-32.49, -50.0, -33.47), (-29.95, -50.0, -32.58), (-27.36, -50.0, -31.78), (-24.73, -50.0, -31.05), (-22.07, -50.0, -30.39), (-19.38, -50.0, -29.82), (-16.66, -50.0, -29.32), (-13.92, -50.0, -28.9), (-11.16, -50.0, -28.55), (-8.383, -50.0, -28.28), (-5.595, -50.0, -28.09), (-2.799, -50.0, -27.97), (-1.515e-07, -50.0, -27.94), (2.799, -50.0, -27.97), (5.595, -50.0, -28.09), (8.383, -50.0, -28.28), (11.16, -50.0, -28.55), (13.92, -50.0, -28.9), (16.66, -50.0, -29.32), (19.38, -50.0, -29.82), (22.07, -50.0, -30.39), (24.73, -50.0, -31.05), (27.36, -50.0, -31.78), (29.95, -50.0, -32.58), (32.49, -50.0, -33.47), (34.99, -50.0, -34.43), (37.44, -50.0, -35.46), (39.84, -50.0, -36.58), (42.18, -50.0, -37.77), (44.46, -50.0, -39.03), (46.67, -50.0, -40.38), (48.81, -50.0, -41.8), (50.88, -50.0, -43.3), (52.87, -50.0, -44.87), (54.79, -50.0, -46.52), (56.61, -50.0, -48.25), (58.35, -50.0, -50.05)], [], [(1, 4, 53, 0), (4, 5, 54, 53), (5, 6, 55, 54), (6, 7, 56, 55), (7, 8, 57, 56), (8, 9, 58, 57), (9, 10, 59, 58), (10, 11, 60, 59), (11, 12, 61, 60), (12, 13, 62, 61), (13, 14, 63, 62), (14, 15, 64, 63), (15, 16, 65, 64), (16, 17, 66, 65), (17, 18, 67, 66), (18, 19, 68, 67), (19, 20, 69, 68), (20, 21, 70, 69), (21, 22, 71, 70), (22, 23, 72, 71), (23, 24, 73, 72), (24, 25, 74, 73), (25, 26, 75, 74), (26, 27, 76, 75), (27, 28, 77, 76), (28, 29, 78, 77), (29, 30, 79, 78), (30, 31, 80, 79), (31, 32, 81, 80), (32, 33, 82, 81), (33, 34, 83, 82), (34, 35, 84, 83), (35, 36, 85, 84), (36, 37, 86, 85), (37, 38, 87, 86), (38, 39, 88, 87), (39, 40, 89, 88), (40, 41, 90, 89), (41, 42, 91, 90), (42, 43, 92, 91), (43, 44, 93, 92), (44, 45, 94, 93), (45, 46, 95, 94), (46, 47, 96, 95), (47, 48, 97, 96), (48, 49, 98, 97), (49, 50, 99, 98), (50, 51, 100, 99), (51, 52, 101, 100), (52, 3, 2, 101)])
_uv = me_cube_010.uv_layers.new(name='UVMap')
_uv.uv.foreach_set('vector', [0.0, 0.0, 0.0, 0.0, 0.0, 0.0, 0.0, 0.0, 0.0, 0.0, 0.0, 0.0, 0.0, 0.0, 0.0, 0.0, 0.0, 0.0, 0.0, 0.0, 0.0, 0.0, 0.0, 0.0, 0.0, 0.0, 0.0, 0.0, 0.0, 0.0, 0.0, 0.0, 0.0, 0.0, 0.0, 0.0, 0.0, 0.0, 0.0, 0.0, 0.0, 0.0, 0.0, 0.0, 0.0, 0.0, 0.0, 0.0, 0.0, 0.0, 0.0, 0.0, 0.0, 0.0, 0.0, 0.0, 0.0, 0.0, 0.0, 0.0, 0.0, 0.0, 0.0, 0.0, 0.0, 0.0, 0.0, 0.0, 0.0, 0.0, 0.0, 0.0, 0.0, 0.0, 0.0, 0.0, 0.0, 0.0, 0.0, 0.0, 0.0, 0.0, 0.0, 0.0, 0.0, 0.0, 0.0, 0.0, 0.0, 0.0, 0.0, 0.0, 0.0, 0.0, 0.0, 0.0, 0.0, 0.0, 0.0, 0.0, 0.0, 0.0, 0.0, 0.0, 0.0, 0.0, 0.0, 0.0, 0.0, 0.0, 0.0, 0.0, 0.0, 0.0, 0.0, 0.0, 0.0, 0.0, 0.0, 0.0, 0.0, 0.0, 0.0, 0.0, 0.0, 0.0, 0.0, 0.0, 0.0, 0.0, 0.0, 0.0, 0.0, 0.0, 0.0, 0.0, 0.0, 0.0, 0.0, 0.0, 0.0, 0.0, 0.0, 0.0, 0.0, 0.0, 0.0, 0.0, 0.0, 0.0, 0.0, 0.0, 0.0, 0.0, 0.0, 0.0, 0.0, 0.0, 0.0, 0.0, 0.0, 0.0, 0.0, 0.0, 0.0, 0.0, 0.0, 0.0, 0.0, 0.0, 0.0, 0.0, 0.0, 0.0, 0.0, 0.0, 0.0, 0.0, 0.0, 0.0, 0.0, 0.0, 0.0, 0.0, 0.0, 0.0, 0.0, 0.0, 0.0, 0.0, 0.0, 0.0, 0.0, 0.0, 0.0, 0.0, 0.0, 0.0, 0.0, 0.0, 0.0, 0.0, 0.0, 0.0, 0.0, 0.0, 0.0, 0.0, 0.0, 0.0, 0.0, 0.0, 0.0, 0.0, 0.0, 0.0, 0.0, 0.0, 0.0, 0.0, 0.0, 0.0, 0.0, 0.0, 0.0, 0.0, 0.0, 0.0, 0.0, 0.0, 0.0, 0.0, 0.0, 0.0, 0.0, 0.0, 0.0, 0.0, 0.0, 0.0, 0.0, 0.0, 0.0, 0.0, 0.0, 0.0, 0.0, 0.0, 0.0, 0.0, 0.0, 0.0, 0.0, 0.0, 0.0, 0.0, 0.0, 0.0, 0.0, 0.0, 0.0, 0.0, 0.0, 0.0, 0.0, 0.0, 0.0, 0.0, 0.0, 0.0, 0.0, 0.0, 0.0, 0.0, 0.0, 0.0, 0.0, 0.0, 0.0, 0.0, 0.0, 0.0, 0.0, 0.0, 0.0, 0.0, 0.0, 0.0, 0.0, 0.0, 0.0, 0.0, 0.0, 0.0, 0.0, 0.0, 0.0, 0.0, 0.0, 0.0, 0.0, 0.0, 0.0, 0.0, 0.0, 0.0, 0.0, 0.0, 0.0, 0.0, 0.0, 0.0, 0.0, 0.0, 0.0, 0.0, 0.0, 0.0, 0.0, 0.0, 0.0, 0.0, 0.0, 0.0, 0.0, 0.0, 0.0, 0.0, 0.0, 0.0, 0.0, 0.0, 0.0, 0.0, 0.0, 0.0, 0.0, 0.0, 0.0, 0.0, 0.0, 0.0, 0.0, 0.0, 0.0, 0.0, 0.0, 0.0, 0.0, 0.0, 0.0, 0.0, 0.0, 0.0, 0.0, 0.0, 0.0, 0.0, 0.0, 0.0, 0.0, 0.0, 0.0, 0.0, 0.0, 0.0, 0.0, 0.0, 0.0, 0.0, 0.0, 0.0, 0.0, 0.0, 0.0, 0.0, 0.0, 0.0, 0.0, 0.0, 0.0, 0.0, 0.0, 0.0, 0.0, 0.0, 0.0, 0.0, 0.0, 0.0, 0.0, 0.0, 0.0, 0.0, 0.0, 0.0, 0.0, 0.0, 0.0, 0.0])
me_cube_010.update()
me_cube_001 = bpy.data.meshes.new('Cube.001')
me_cube_001.from_pydata([(-17.5, -11.0, -5.5), (-17.5, -11.0, 5.5), (-17.5, 11.0, -5.5), (-17.5, 11.0, 5.5), (17.5, -11.0, -5.5), (17.5, -11.0, 5.5), (17.5, 11.0, -5.5), (17.5, 11.0, 5.5)], [], [(0, 1, 3, 2), (2, 3, 7, 6), (6, 7, 5, 4), (4, 5, 1, 0), (2, 6, 4, 0), (7, 3, 1, 5)])
_uv = me_cube_001.uv_layers.new(name='UVMap')
_uv.uv.foreach_set('vector', [0.375, 0.0, 0.625, 0.0, 0.625, 0.25, 0.375, 0.25, 0.375, 0.25, 0.625, 0.25, 0.625, 0.5, 0.375, 0.5, 0.375, 0.5, 0.625, 0.5, 0.625, 0.75, 0.375, 0.75, 0.375, 0.75, 0.625, 0.75, 0.625, 1.0, 0.375, 1.0, 0.125, 0.5, 0.375, 0.5, 0.375, 0.75, 0.125, 0.75, 0.625, 0.5, 0.875, 0.5, 0.875, 0.75, 0.625, 0.75])
me_cube_001.update()
me_cube_002 = bpy.data.meshes.new('Cube.002')
me_cube_002.from_pydata([(-8.0, -6.5, -1.5), (-8.0, -6.5, 1.5), (-8.0, 6.5, -1.5), (-8.0, 6.5, 1.5), (8.0, -6.5, -1.5), (8.0, -6.5, 1.5), (8.0, 6.5, -1.5), (8.0, 6.5, 1.5), (-8.0, -5.0, 1.5), (-8.0, -5.0, 4.5), (-8.0, 5.0, 1.5), (-8.0, 5.0, 4.5), (1.0, -5.0, 1.5), (1.0, -5.0, 4.5), (1.0, 5.0, 1.5), (1.0, 5.0, 4.5), (-9.0, 5.0, 1.5), (-9.0, -5.0, 1.5), (-9.0, -5.0, 4.5), (-9.0, 5.0, 4.5)], [], [(0, 1, 8, 10, 3, 2), (2, 3, 7, 6), (6, 7, 5, 4), (4, 5, 1, 0), (2, 6, 4, 0), (9, 11, 19, 18), (10, 11, 15, 14), (14, 15, 13, 12), (12, 13, 9, 8), (15, 11, 9, 13), (17, 18, 19, 16), (10, 8, 17, 16), (11, 10, 16, 19), (8, 9, 18, 17), (5, 12, 8, 1), (10, 14, 7, 3), (7, 14, 12, 5)])
_uv = me_cube_002.uv_layers.new(name='UVMap')
_uv.uv.foreach_set('vector', [0.375, 1.0, 0.625, 1.0, 0.375, 1.0, 0.0, 0.0, 0.625, 0.25, 0.375, 0.25, 0.375, 0.25, 0.625, 0.25, 0.625, 0.5, 0.375, 0.5, 0.375, 0.5, 0.625, 0.5, 0.625, 0.75, 0.375, 0.75, 0.375, 0.75, 0.625, 0.75, 0.625, 1.0, 0.375, 1.0, 0.125, 0.5, 0.375, 0.5, 0.375, 0.75, 0.125, 0.75, 0.875, 0.75, 0.875, 0.5, 0.875, 0.5, 0.875, 0.75, 0.375, 0.25, 0.625, 0.25, 0.625, 0.5, 0.375, 0.5, 0.375, 0.5, 0.625, 0.5, 0.625, 0.75, 0.375, 0.75, 0.375, 0.75, 0.625, 0.75, 0.625, 1.0, 0.375, 1.0, 0.625, 0.5, 0.875, 0.5, 0.875, 0.75, 0.625, 0.75, 0.375, 0.0, 0.625, 0.0, 0.625, 0.25, 0.375, 0.25, 0.0, 0.0, 0.0, 0.0, 0.0, 0.0, 0.0, 0.0, 0.625, 0.25, 0.375, 0.25, 0.375, 0.25, 0.625, 0.25, 0.375, 1.0, 0.625, 1.0, 0.625, 1.0, 0.375, 1.0, 0.625, 0.75, 0.375, 0.75, 0.375, 1.0, 0.625, 1.0, 0.375, 0.25, 0.375, 0.5, 0.625, 0.5, 0.625, 0.25, 0.625, 0.5, 0.375, 0.5, 0.375, 0.75, 0.625, 0.75])
me_cube_002.update()
me_cube = bpy.data.meshes.new('Cube')
me_cube.from_pydata([(-42.5, -26.0, -1.5), (-42.5, -26.0, 3.5), (-42.5, 26.0, -1.5), (-42.5, 26.0, 3.5), (42.5, -26.0, -1.5), (42.5, -26.0, 3.5), (42.5, 26.0, -1.5), (42.5, 26.0, 3.5), (-32.12, -26.0, -1.5), (-32.12, 26.0, -1.5), (32.12, -26.0, -1.5), (32.12, 26.0, -1.5), (-32.12, 26.0, -4.5), (-32.12, -26.0, -4.5), (32.12, 26.0, -4.5), (32.12, -26.0, -4.5), (-29.79, 23.45, -4.5), (-29.79, -23.45, -4.5), (29.79, 23.45, -4.5), (29.79, -23.45, -4.5), (42.5, -26.0, 9.5), (42.5, 26.0, 9.5), (39.5, -26.0, 9.5), (39.5, 26.0, 9.5), (39.5, -26.0, 3.5), (39.5, 26.0, 3.5), (-29.79, 23.45, -7.5), (-29.79, -23.45, -7.5), (29.79, 23.45, -7.5), (29.79, -23.45, -7.5)], [], [(0, 1, 3, 2), (2, 3, 7, 6), (6, 7, 5, 4), (4, 5, 1, 0), (4, 0, 8, 10), (5, 24, 22, 20), (10, 8, 13, 15), (2, 6, 11, 9), (0, 2, 9, 8), (6, 4, 10, 11), (12, 14, 18, 16), (9, 11, 14, 12), (11, 10, 15, 14), (8, 9, 12, 13), (18, 19, 29, 28), (14, 15, 19, 18), (13, 12, 16, 17), (15, 13, 17, 19), (7, 5, 20, 21), (21, 20, 22, 23), (23, 22, 24, 25), (21, 23, 25, 7), (1, 24, 25, 3), (26, 28, 29, 27), (17, 16, 26, 27), (19, 17, 27, 29), (16, 18, 28, 26)])
_uv = me_cube.uv_layers.new(name='UVMap')
_uv.uv.foreach_set('vector', [0.375, 0.0, 0.625, 0.0, 0.625, 0.25, 0.375, 0.25, 0.375, 0.25, 0.625, 0.25, 0.625, 0.5, 0.375, 0.5, 0.375, 0.5, 0.625, 0.5, 0.625, 0.75, 0.375, 0.75, 0.375, 0.75, 0.625, 0.75, 0.625, 1.0, 0.375, 1.0, 0.375, 0.75, 0.375, 1.0, 0.375, 1.0, 0.375, 0.75, 0.625, 0.75, 0.625, 0.75, 0.625, 0.75, 0.625, 0.75, 0.375, 0.75, 0.375, 1.0, 0.375, 1.0, 0.375, 0.75, 0.375, 0.25, 0.375, 0.5, 0.375, 0.5, 0.375, 0.25, 0.375, 0.0, 0.375, 0.25, 0.375, 0.25, 0.375, 0.0, 0.375, 0.5, 0.375, 0.75, 0.375, 0.75, 0.375, 0.5, 0.375, 0.25, 0.375, 0.5, 0.375, 0.5, 0.375, 0.25, 0.375, 0.25, 0.375, 0.5, 0.375, 0.5, 0.375, 0.25, 0.375, 0.5, 0.375, 0.75, 0.375, 0.75, 0.375, 0.5, 0.375, 0.0, 0.375, 0.25, 0.375, 0.25, 0.375, 0.0, 0.375, 0.5, 0.375, 0.75, 0.375, 0.75, 0.375, 0.5, 0.375, 0.5, 0.375, 0.75, 0.375, 0.75, 0.375, 0.5, 0.375, 0.0, 0.375, 0.25, 0.375, 0.25, 0.375, 0.0, 0.375, 0.75, 0.375, 1.0, 0.375, 1.0, 0.375, 0.75, 0.625, 0.5, 0.625, 0.75, 0.625, 0.75, 0.625, 0.5, 0.625, 0.5, 0.625, 0.75, 0.625, 0.75, 0.625, 0.5, 0.625, 0.5, 0.625, 0.75, 0.625, 0.75, 0.625, 0.5, 0.625, 0.5, 0.625, 0.5, 0.625, 0.5, 0.625, 0.5, 0.625, 0.0, 0.625, 0.75, 0.625, 0.5, 0.625, 0.25, 0.125, 0.5, 0.375, 0.5, 0.375, 0.75, 0.125, 0.75, 0.375, 0.0, 0.375, 0.25, 0.375, 0.25, 0.375, 0.0, 0.375, 0.75, 0.375, 1.0, 0.375, 1.0, 0.375, 0.75, 0.375, 0.25, 0.375, 0.5, 0.375, 0.5, 0.375, 0.25])
me_cube.update()
me_cube_003 = bpy.data.meshes.new('Cube.003')
me_cube_003.from_pydata([(-8.1, -6.85, -1.1), (-8.1, -6.85, 0.9), (-8.1, 6.85, -1.1), (-8.1, 6.85, 0.9), (8.1, -6.85, -1.1), (8.1, -6.85, 0.9), (8.1, 6.85, -1.1), (8.1, 6.85, 0.9), (-4.5, -6.85, 0.9), (-4.5, 6.85, 0.9), (-8.1, -6.85, 9.5), (-8.1, 6.85, 9.5), (-4.5, -6.85, 9.5), (-4.5, 6.85, 9.5)], [], [(0, 1, 3, 2), (6, 7, 5, 4), (2, 6, 4, 0), (1, 8, 12, 10), (7, 9, 8, 5), (2, 3, 9, 7, 6), (1, 0, 4, 5, 8), (11, 10, 12, 13), (8, 9, 13, 12), (3, 1, 10, 11), (9, 3, 11, 13)])
_uv = me_cube_003.uv_layers.new(name='UVMap')
_uv.uv.foreach_set('vector', [0.375, 0.0, 0.625, 0.0, 0.625, 0.25, 0.375, 0.25, 0.375, 0.5, 0.625, 0.5, 0.625, 0.75, 0.375, 0.75, 0.125, 0.5, 0.375, 0.5, 0.375, 0.75, 0.125, 0.75, 0.625, 0.0, 0.625, 0.0, 0.625, 0.0, 0.625, 0.0, 0.625, 0.5, 0.625, 0.25, 0.625, 0.0, 0.625, 0.75, 0.125, 0.5, 0.625, 0.25, 0.625, 0.25, 0.625, 0.5, 0.375, 0.5, 0.625, 0.0, 0.125, 0.75, 0.375, 0.75, 0.625, 0.75, 0.625, 0.0, 0.625, 0.25, 0.625, 0.0, 0.625, 0.0, 0.625, 0.25, 0.625, 0.0, 0.625, 0.25, 0.625, 0.25, 0.625, 0.0, 0.625, 0.25, 0.625, 0.0, 0.625, 0.0, 0.625, 0.25, 0.625, 0.25, 0.625, 0.25, 0.625, 0.25, 0.625, 0.25])
me_cube_003.update()
me_cube_004 = bpy.data.meshes.new('Cube.004')
me_cube_004.from_pydata([(-9.0, -6.0, -2.5), (-9.0, -6.0, 2.5), (-9.0, 6.0, -2.5), (-9.0, 6.0, 2.5), (9.0, -6.0, -2.5), (9.0, -6.0, 2.5), (9.0, 6.0, -2.5), (9.0, 6.0, 2.5)], [], [(0, 1, 3, 2), (2, 3, 7, 6), (6, 7, 5, 4), (4, 5, 1, 0), (2, 6, 4, 0), (7, 3, 1, 5)])
_uv = me_cube_004.uv_layers.new(name='UVMap')
_uv.uv.foreach_set('vector', [0.375, 0.0, 0.625, 0.0, 0.625, 0.25, 0.375, 0.25, 0.375, 0.25, 0.625, 0.25, 0.625, 0.5, 0.375, 0.5, 0.375, 0.5, 0.625, 0.5, 0.625, 0.75, 0.375, 0.75, 0.375, 0.75, 0.625, 0.75, 0.625, 1.0, 0.375, 1.0, 0.125, 0.5, 0.375, 0.5, 0.375, 0.75, 0.125, 0.75, 0.625, 0.5, 0.875, 0.5, 0.875, 0.75, 0.625, 0.75])
me_cube_004.update()
me_cube_005 = bpy.data.meshes.new('Cube.005')
me_cube_005.from_pydata([(-25.0, -35.0, -1.0), (-25.0, -35.0, 1.0), (-25.0, 35.0, -1.0), (-25.0, 35.0, 1.0), (25.0, -35.0, -1.0), (25.0, -35.0, 1.0), (25.0, 35.0, -1.0), (25.0, 35.0, 1.0), (23.0, 34.0, 0.0), (22.8, 33.98, 0.0), (22.62, 33.92, 0.0), (22.44, 33.83, 0.0), (22.29, 33.71, 0.0), (22.17, 33.56, 0.0), (22.08, 33.38, 0.0), (22.02, 33.2, 0.0), (22.0, 33.0, 0.0), (22.02, 32.8, 0.0), (22.08, 32.62, 0.0), (22.17, 32.44, 0.0), (22.29, 32.29, 0.0), (22.44, 32.17, 0.0), (22.62, 32.08, 0.0), (22.8, 32.02, 0.0), (23.0, 32.0, 0.0), (23.2, 32.02, 0.0), (23.38, 32.08, 0.0), (23.56, 32.17, 0.0), (23.71, 32.29, 0.0), (23.83, 32.44, 0.0), (23.92, 32.62, 0.0), (23.98, 32.8, 0.0), (24.0, 33.0, 0.0), (23.98, 33.2, 0.0), (23.92, 33.38, 0.0), (23.83, 33.56, 0.0), (23.71, 33.71, 0.0), (23.56, 33.83, 0.0), (23.38, 33.92, 0.0), (23.2, 33.98, 0.0)], [(9, 8), (10, 9), (11, 10), (12, 11), (13, 12), (14, 13), (15, 14), (16, 15), (17, 16), (18, 17), (19, 18), (20, 19), (21, 20), (22, 21), (23, 22), (24, 23), (25, 24), (26, 25), (27, 26), (28, 27), (29, 28), (30, 29), (31, 30), (32, 31), (33, 32), (34, 33), (35, 34), (36, 35), (37, 36), (38, 37), (39, 38), (8, 39)], [(0, 1, 3, 2), (2, 3, 7, 6), (6, 7, 5, 4), (4, 5, 1, 0), (2, 6, 4, 0), (7, 3, 1, 5)])
_uv = me_cube_005.uv_layers.new(name='UVMap')
_uv.uv.foreach_set('vector', [0.375, 0.0, 0.625, 0.0, 0.625, 0.25, 0.375, 0.25, 0.375, 0.25, 0.625, 0.25, 0.625, 0.5, 0.375, 0.5, 0.375, 0.5, 0.625, 0.5, 0.625, 0.75, 0.375, 0.75, 0.375, 0.75, 0.625, 0.75, 0.625, 1.0, 0.375, 1.0, 0.125, 0.5, 0.375, 0.5, 0.375, 0.75, 0.125, 0.75, 0.625, 0.5, 0.875, 0.5, 0.875, 0.75, 0.625, 0.75])
me_cube_005.update()
me_cube_008 = bpy.data.meshes.new('Cube.008')
me_cube_008.from_pydata([(-10.0, -7.5, -2.0), (-10.0, -7.5, 2.0), (-10.0, 7.5, -2.0), (-10.0, 7.5, 2.0), (10.0, -7.5, -2.0), (10.0, -7.5, 2.0), (10.0, 7.5, -2.0), (10.0, 7.5, 2.0)], [], [(0, 1, 3, 2), (2, 3, 7, 6), (6, 7, 5, 4), (4, 5, 1, 0), (2, 6, 4, 0), (7, 3, 1, 5)])
_uv = me_cube_008.uv_layers.new(name='UVMap')
_uv.uv.foreach_set('vector', [0.375, 0.0, 0.625, 0.0, 0.625, 0.25, 0.375, 0.25, 0.375, 0.25, 0.625, 0.25, 0.625, 0.5, 0.375, 0.5, 0.375, 0.5, 0.625, 0.5, 0.625, 0.75, 0.375, 0.75, 0.375, 0.75, 0.625, 0.75, 0.625, 1.0, 0.375, 1.0, 0.125, 0.5, 0.375, 0.5, 0.375, 0.75, 0.125, 0.75, 0.625, 0.5, 0.875, 0.5, 0.875, 0.75, 0.625, 0.75])
me_cube_008.update()

# ---- objects
ob_cylinder = bpy.data.objects.new('Cylinder', me_cylinder)
ob_cube_001 = bpy.data.objects.new('Cube.001', me_cube_006)
ob_cube_003 = bpy.data.objects.new('Cube.003', me_cube_010)
ob_mh_z19c = bpy.data.objects.new('MH-Z19C', me_cube_001)
ob_type_c = bpy.data.objects.new('type-c', me_cube_002)
ob_tzt = bpy.data.objects.new('TZT', me_cube)
ob_ds3231 = bpy.data.objects.new('DS3231', me_cube_003)
ob_3_3_v = bpy.data.objects.new('3.3 V', me_cube_004)
ob_cube = bpy.data.objects.new('Cube', me_cube_005)
ob_bme280 = bpy.data.objects.new('BME280', me_cube_008)

# ---- transforms, parenting, visibility, modifiers, constraints
ob_cylinder.location = (7.46, -41.88, -15.04)
ob_cylinder.rotation_euler = (1.571, 0.0, 0.0)
ob_cylinder.scale = (150.0, 150.0, 150.0)
ob_cube_001.location = (3.815e-07, 0.0, -8.064)
_m = ob_cube_001.modifiers.new('Bevel', 'BEVEL')
_m.width = 10.0
_m.width_pct = 10.0
ob_cube_003.location = (3.815e-07, 0.0, -8.064)
_m = ob_cube_003.modifiers.new('Bevel', 'BEVEL')
_m.width = 10.0
_m.width_pct = 10.0
_m.segments = 5
ob_mh_z19c.location = (58.55, -37.96, -20.91)
ob_mh_z19c.rotation_euler = (1.571, -0.0, 0.0)
ob_type_c.location = (-71.74, -42.61, -53.53)
ob_type_c.rotation_euler = (0.0, -0.0, 1.571)
ob_tzt.location = (0.0, -2.186, 27.61)
ob_tzt.rotation_euler = (2.679, -0.0, 0.0)
ob_ds3231.location = (0.0, 0.0, 0.0)
ob_ds3231.hide_render = True
ob_3_3_v.location = (0.0, 0.0, 0.0)
ob_3_3_v.hide_render = True
ob_cube.location = (0.0, 26.91, -26.56)
ob_cube.rotation_euler = (0.0, -0.0, 1.571)
ob_bme280.location = (70.0, -45.0, -47.0)
ob_bme280.rotation_euler = (1.571, 1.571, 0.0)

# ---- collection membership
col_sketch.objects.link(ob_cylinder)
col_sketch.objects.link(ob_cube_001)
col_sketch.objects.link(ob_cube_003)
col_modules.objects.link(ob_mh_z19c)
col_modules.objects.link(ob_type_c)
col_modules.objects.link(ob_tzt)
col_modules.objects.link(ob_ds3231)
col_modules.objects.link(ob_3_3_v)
col_modules.objects.link(ob_cube)
col_modules.objects.link(ob_bme280)

# ---- scene / render settings (as saved in the file)
scene.frame_start = 1; scene.frame_end = 250; scene.frame_set(1)
scene.render.engine = 'BLENDER_EEVEE_NEXT'
scene.cycles.sampling_pattern = 'TABULATED_SOBOL'
scene.view_settings.view_transform = 'Filmic'
bpy.context.view_layer.update()

# ---- added for rendering (the .blend has no active camera and no usable light): camera, sun
cam_auto = bpy.data.cameras.new('AutoCamera')
cam_auto.lens = 50.0
cam_auto.sensor_width = 36.0
cam_auto.clip_end = 4169.57
ob_auto_camera = bpy.data.objects.new('AutoCamera', cam_auto)
scene.collection.objects.link(ob_auto_camera)
ob_auto_camera.location = (247.703, -302.684, 189.507)
ob_auto_camera.rotation_euler = (1.09748, -7.21219e-08, 0.694738)
scene.camera = ob_auto_camera
light_auto_sun = bpy.data.lights.new('AutoSun', 'SUN')
light_auto_sun.energy = 3.0
light_auto_sun.angle = 0.0523599
ob_auto_sun = bpy.data.objects.new('AutoSun', light_auto_sun)
scene.collection.objects.link(ob_auto_sun)
ob_auto_sun.rotation_euler = (0.872665, 0.174533, 0.523599)
bpy.context.view_layer.update()
